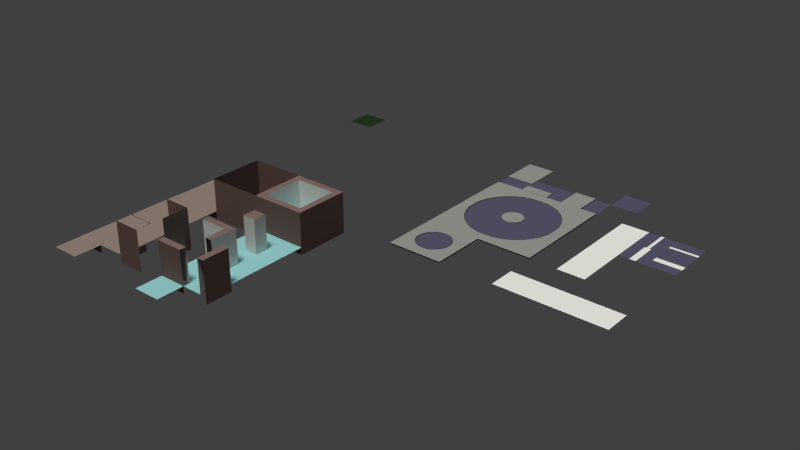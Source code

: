 # Source: Terrain.blend  (saved by Blender 2.76.2; exported with 4.5.12 LTS)
import bpy
from mathutils import Matrix  # noqa: F401  (used for matrix-valued properties, if any)

bpy.ops.wm.read_factory_settings(use_empty=True)
scene = bpy.context.scene
scene.name = 'Scene'

# ---- collections
col_collection_1 = bpy.data.collections.new('Collection 1'); scene.collection.children.link(col_collection_1)
col_collection_11 = bpy.data.collections.new('Collection 11'); scene.collection.children.link(col_collection_11)

# ---- materials (node trees are filled in below, after node groups)
mat_floor = bpy.data.materials.new('Floor')
mat_floor.alpha_threshold = 0.0
mat_floor.use_transparent_shadow = False
mat_floor.diffuse_color = (0.2735, 0.5592, 0.5926, 1.0)
mat_floor.roughness = 0.5
mat_asphalt = bpy.data.materials.new('Asphalt')
mat_asphalt.alpha_threshold = 0.0
mat_asphalt.use_transparent_shadow = False
mat_asphalt.diffuse_color = (0.08462, 0.0793, 0.1376, 1.0)
mat_asphalt.roughness = 0.5
mat_asphalt.specular_intensity = 0.1
mat_stripe = bpy.data.materials.new('Stripe')
mat_stripe.alpha_threshold = 0.0
mat_stripe.use_transparent_shadow = False
mat_stripe.roughness = 0.5
mat_sidewalk = bpy.data.materials.new('Sidewalk')
mat_sidewalk.alpha_threshold = 0.0
mat_sidewalk.use_transparent_shadow = False
mat_sidewalk.diffuse_color = (0.281, 0.281, 0.281, 1.0)
mat_sidewalk.specular_color = (1.0, 1.0, 0.8385)
mat_sidewalk.roughness = 0.5
mat_sidewalk.specular_intensity = 0.1
mat_roof = bpy.data.materials.new('Roof')
mat_roof.alpha_threshold = 0.0
mat_roof.use_transparent_shadow = False
mat_roof.diffuse_color = (0.2598, 0.2008, 0.1827, 1.0)
mat_roof.roughness = 0.5
mat_roof.specular_intensity = 0.1607
mat_wall = bpy.data.materials.new('Wall')
mat_wall.alpha_threshold = 0.0
mat_wall.use_transparent_shadow = False
mat_wall.diffuse_color = (0.2033, 0.1322, 0.124, 1.0)
mat_wall.roughness = 0.5
mat_wallpaper = bpy.data.materials.new('Wallpaper')
mat_wallpaper.alpha_threshold = 0.0
mat_wallpaper.use_transparent_shadow = False
mat_wallpaper.roughness = 0.5
mat_grass = bpy.data.materials.new('Grass')
mat_grass.alpha_threshold = 0.0
mat_grass.use_transparent_shadow = False
mat_grass.diffuse_color = (0.01631, 0.03482, 0.01296, 1.0)
mat_grass.specular_color = (0.09205, 0.1078, 0.03034)
mat_grass.roughness = 0.5
mat_grass.line_color = (0.0, 0.0, 0.0, 1.0)
mat_grunstatt = bpy.data.materials.new('Grunstatt')
mat_grunstatt.alpha_threshold = 0.0
mat_grunstatt.use_transparent_shadow = False
mat_grunstatt.roughness = 0.5
mat_grunstatt.specular_intensity = 0.0

# ---- material node trees

# ---- world
world_world = bpy.data.worlds.new('World'); scene.world = world_world
world_world.color = (0.05088, 0.05088, 0.05088)
world_world.use_sun_shadow = False
world_world.sun_shadow_jitter_overblur = 0.0
world_world.cycles.sampling_method = 'MANUAL'
world_world.cycles.sample_map_resolution = 256

# ---- lights
light_hemi = bpy.data.lights.new('Hemi', 'SUN')
light_hemi.color = (0.6491, 0.7992, 1.0)
light_hemi.transmission_factor = 0.0
light_hemi.angle = 0.1993
light_hemi.energy = 0.5
light_hemi.shadow_buffer_clip_start = 0.5
light_hemi.shadow_soft_size = 0.1
light_hemi.shadow_cascade_max_distance = 1000.0
light_hemi.cycles.use_multiple_importance_sampling = False
light_sun = bpy.data.lights.new('Sun', 'SUN')
light_sun.color = (1.0, 0.9643, 0.8288)
light_sun.transmission_factor = 0.0
light_sun.angle = 0.1993
light_sun.energy = 2.3
light_sun.shadow_buffer_clip_start = 0.5
light_sun.shadow_soft_size = 0.1
light_sun.shadow_cascade_max_distance = 1000.0
light_sun.cycles.use_multiple_importance_sampling = False

# ---- meshes
me_grass_001 = bpy.data.meshes.new('Grass.001')
me_grass_001.from_pydata([(0.5, -0.5, 0.0), (-0.5, -0.5, 0.0), (0.5, 0.5, 0.0), (-0.5, 0.5, 0.0)], [], [(3, 1, 0, 2)])
_uv = me_grass_001.uv_layers.new(name='UVMap')
_uv.uv.foreach_set('vector', [0.0001, 0.9999, 9.998e-05, 9.998e-05, 0.9999, 9.998e-05, 0.9999, 0.9999])
me_grass_001.materials.append(mat_floor)
me_grass_001.use_remesh_preserve_volume = False
me_grass_001.use_remesh_preserve_attributes = False
me_grass_001.use_mirror_vertex_groups = False
me_grass_001.update()
me_plane_031 = bpy.data.meshes.new('Plane.031')
me_plane_031.from_pydata([(-0.5, -0.5, 0.0), (0.5, -0.5, 0.0), (-0.5, 0.5, 0.0), (0.5, 0.5, 0.0), (-0.5, -0.0575, 0.01), (0.5, -0.0575, 0.01), (-0.5, 0.0575, 0.01), (0.5, 0.0575, 0.01)], [], [(0, 1, 3, 2), (4, 5, 7, 6)])
me_plane_031.polygons.foreach_set('material_index', [0, 1])
_uv = me_plane_031.uv_layers.new(name='UVMap')
_uv.uv.foreach_set('vector', [0.0, 0.0, 0.0, 0.0, 0.0, 0.0, 0.0, 0.0, 0.09462, 0.622, 0.09462, 0.007155, 0.9054, 0.007155, 0.9054, 0.622])
me_plane_031.materials.append(mat_asphalt)
me_plane_031.materials.append(mat_stripe)
me_plane_031.use_remesh_preserve_volume = False
me_plane_031.use_remesh_preserve_attributes = False
me_plane_031.use_mirror_vertex_groups = False
me_plane_031.update()
me_plane_030 = bpy.data.meshes.new('Plane.030')
me_plane_030.from_pydata([(-0.5, 0.5, 0.0), (-0.5, -0.5, 0.0), (0.5, 0.5, 0.0), (0.5, -0.5, 0.0), (-0.0575, 0.5, 0.01), (-0.0575, -0.5, 0.01), (0.0575, 0.5, 0.01), (0.0575, -0.5, 0.01)], [], [(0, 1, 3, 2), (4, 5, 7, 6)])
me_plane_030.polygons.foreach_set('material_index', [0, 1])
_uv = me_plane_030.uv_layers.new(name='UVMap')
_uv.uv.foreach_set('vector', [0.0, 0.0, 0.0, 0.0, 0.0, 0.0, 0.0, 0.0, 0.09462, 0.622, 0.09462, 0.007155, 0.9054, 0.007155, 0.9054, 0.622])
me_plane_030.materials.append(mat_asphalt)
me_plane_030.materials.append(mat_stripe)
me_plane_030.use_remesh_preserve_volume = False
me_plane_030.use_remesh_preserve_attributes = False
me_plane_030.use_mirror_vertex_groups = False
me_plane_030.update()
me_plane_028 = bpy.data.meshes.new('Plane.028')
me_plane_028.from_pydata([(-0.5, -0.5, 0.0), (0.5, -0.5, 0.0), (-0.5, 0.5, 0.0), (0.5, 0.5, 0.0), (-0.5, -0.115, 0.01), (0.5, -0.115, 0.01), (-0.5, 0.115, 0.01), (0.5, 0.115, 0.01)], [], [(0, 1, 3, 2), (4, 5, 7, 6)])
me_plane_028.polygons.foreach_set('material_index', [0, 1])
_uv = me_plane_028.uv_layers.new(name='UVMap')
_uv.uv.foreach_set('vector', [0.0, 0.0, 0.0, 0.0, 0.0, 0.0, 0.0, 0.0, 0.0002, 0.622, 0.0002, 0.007155, 2.0, 0.007155, 2.0, 0.622])
me_plane_028.materials.append(mat_asphalt)
me_plane_028.materials.append(mat_stripe)
me_plane_028.use_remesh_preserve_volume = False
me_plane_028.use_remesh_preserve_attributes = False
me_plane_028.use_mirror_vertex_groups = False
me_plane_028.update()
me_plane_027 = bpy.data.meshes.new('Plane.027')
me_plane_027.from_pydata([(-0.5, 0.5, 0.0), (-0.5, -0.5, 0.0), (0.5, 0.5, 0.0), (0.5, -0.5, 0.0), (-0.115, 0.5, 0.01), (-0.115, -0.5, 0.01), (0.115, 0.5, 0.01), (0.115, -0.5, 0.01)], [], [(0, 1, 3, 2), (4, 5, 7, 6)])
me_plane_027.polygons.foreach_set('material_index', [0, 1])
_uv = me_plane_027.uv_layers.new(name='UVMap')
_uv.uv.foreach_set('vector', [0.0, 0.0, 0.0, 0.0, 0.0, 0.0, 0.0, 0.0, 0.0002, 0.622, 0.0002, 0.007155, 2.0, 0.007155, 2.0, 0.622])
me_plane_027.materials.append(mat_asphalt)
me_plane_027.materials.append(mat_stripe)
me_plane_027.use_remesh_preserve_volume = False
me_plane_027.use_remesh_preserve_attributes = False
me_plane_027.use_mirror_vertex_groups = False
me_plane_027.update()
me_plane_022 = bpy.data.meshes.new('Plane.022')
me_plane_022.from_pydata([(-0.5, 0.5, 0.0), (-0.5, -0.5, 0.0), (0.5, 0.5, 0.0), (0.5, -0.5, 0.0), (-0.5, 0.5, 0.01), (-0.5, -0.5, 0.01), (0.5, 0.5, 0.01), (0.5, -0.5, 0.01)], [], [(0, 1, 3, 2), (4, 5, 7, 6)])
me_plane_022.polygons.foreach_set('material_index', [0, 1])
_uv = me_plane_022.uv_layers.new(name='UVMap')
_uv.uv.foreach_set('vector', [0.0, 0.0, 0.0, 0.0, 0.0, 0.0, 0.0, 0.0, 0.0002, 0.5999, 0.0002, 0.1001, 2.0, 0.1001, 2.0, 0.5999])
me_plane_022.materials.append(mat_asphalt)
me_plane_022.materials.append(mat_stripe)
me_plane_022.use_remesh_preserve_volume = False
me_plane_022.use_remesh_preserve_attributes = False
me_plane_022.use_mirror_vertex_groups = False
me_plane_022.update()
me_plane_021 = bpy.data.meshes.new('Plane.021')
me_plane_021.from_pydata([(-0.5, 0.5, 0.0), (-0.5, -0.5, 0.0), (0.5, 0.5, 0.0), (0.5, -0.5, 0.0), (-0.5, 0.5, 0.01), (-0.5, -0.5, 0.01), (0.5, 0.5, 0.01), (0.5, -0.5, 0.01)], [], [(0, 1, 3, 2), (4, 5, 7, 6)])
me_plane_021.polygons.foreach_set('material_index', [0, 1])
_uv = me_plane_021.uv_layers.new(name='UVMap')
_uv.uv.foreach_set('vector', [0.0, 0.0, 0.0, 0.0, 0.0, 0.0, 0.0, 0.0, 0.0002, 0.5645, 0.0002, 0.06464, 2.0, 0.06464, 2.0, 0.5645])
me_plane_021.materials.append(mat_asphalt)
me_plane_021.materials.append(mat_stripe)
me_plane_021.use_remesh_preserve_volume = False
me_plane_021.use_remesh_preserve_attributes = False
me_plane_021.use_mirror_vertex_groups = False
me_plane_021.update()
me_plane_020 = bpy.data.meshes.new('Plane.020')
me_plane_020.from_pydata([(-0.5, 0.5, 0.0), (-0.5, -0.5, 0.0), (0.5, 0.5, 0.0), (0.5, -0.5, 0.0), (-0.5, 0.5, 0.01), (-0.5, -0.5, 0.01), (0.5, 0.5, 0.01), (0.5, -0.5, 0.01)], [], [(0, 1, 3, 2), (4, 5, 7, 6)])
me_plane_020.polygons.foreach_set('material_index', [0, 1])
_uv = me_plane_020.uv_layers.new(name='UVMap')
_uv.uv.foreach_set('vector', [0.0, 0.0, 0.0, 0.0, 0.0, 0.0, 0.0, 0.0, 0.0002, 0.519, 0.0002, 0.01915, 2.0, 0.01915, 2.0, 0.519])
me_plane_020.materials.append(mat_asphalt)
me_plane_020.materials.append(mat_stripe)
me_plane_020.use_remesh_preserve_volume = False
me_plane_020.use_remesh_preserve_attributes = False
me_plane_020.use_mirror_vertex_groups = False
me_plane_020.update()
me_plane_019 = bpy.data.meshes.new('Plane.019')
me_plane_019.from_pydata([(-0.5, 0.5, 0.0), (-0.5, -0.5, 0.0), (0.5, 0.5, 0.0), (0.5, -0.5, 0.0), (-0.5, 0.5, 0.01), (-0.5, -0.5, 0.01), (0.5, 0.5, 0.01), (0.5, -0.5, 0.01)], [], [(0, 1, 3, 2), (4, 5, 7, 6)])
me_plane_019.polygons.foreach_set('material_index', [0, 1])
_uv = me_plane_019.uv_layers.new(name='UVMap')
_uv.uv.foreach_set('vector', [0.0, 0.0, 0.0, 0.0, 0.0, 0.0, 0.0, 0.0, 0.0002, 0.6178, 0.0002, 0.01793, 2.0, 0.01793, 2.0, 0.6178])
me_plane_019.materials.append(mat_asphalt)
me_plane_019.materials.append(mat_stripe)
me_plane_019.use_remesh_preserve_volume = False
me_plane_019.use_remesh_preserve_attributes = False
me_plane_019.use_mirror_vertex_groups = False
me_plane_019.update()
me_plane_018 = bpy.data.meshes.new('Plane.018')
me_plane_018.from_pydata([(-0.5, 0.5, 0.05), (0.5, 0.5, 0.05), (-0.5, 0.115, 0.05), (0.5, 0.115, 0.05), (-0.5, -0.5, 0.0), (0.5, -0.5, 0.0), (-0.5, 0.115, 0.0), (0.5, 0.115, 0.0)], [], [(2, 3, 1, 0), (6, 7, 3, 2), (4, 5, 7, 6)])
me_plane_018.polygons.foreach_set('material_index', [0, 0, 1])
_k = set([(2, 3), (6, 7)])
me_plane_018.attributes.new('sharp_edge', 'BOOLEAN', 'EDGE').data.foreach_set('value', [ (min(e.vertices), max(e.vertices)) in _k for e in me_plane_018.edges])
me_plane_018.materials.append(mat_sidewalk)
me_plane_018.materials.append(mat_asphalt)
me_plane_018.use_remesh_preserve_volume = False
me_plane_018.use_remesh_preserve_attributes = False
me_plane_018.use_mirror_vertex_groups = False
me_plane_018.update()
me_plane_017 = bpy.data.meshes.new('Plane.017')
me_plane_017.from_pydata([(0.5, -0.5, 0.05), (-0.5, -0.5, 0.05), (0.5, -0.115, 0.05), (-0.5, -0.115, 0.05), (0.5, 0.5, 0.0), (-0.5, 0.5, 0.0), (0.5, -0.115, 0.0), (-0.5, -0.115, 0.0)], [], [(2, 3, 1, 0), (6, 7, 3, 2), (4, 5, 7, 6)])
me_plane_017.polygons.foreach_set('material_index', [0, 0, 1])
_k = set([(2, 3), (6, 7)])
me_plane_017.attributes.new('sharp_edge', 'BOOLEAN', 'EDGE').data.foreach_set('value', [ (min(e.vertices), max(e.vertices)) in _k for e in me_plane_017.edges])
me_plane_017.materials.append(mat_sidewalk)
me_plane_017.materials.append(mat_asphalt)
me_plane_017.use_remesh_preserve_volume = False
me_plane_017.use_remesh_preserve_attributes = False
me_plane_017.use_mirror_vertex_groups = False
me_plane_017.update()
me_plane_016 = bpy.data.meshes.new('Plane.016')
me_plane_016.from_pydata([(0.5, 0.5, 0.05), (0.5, -0.5, 0.05), (0.115, 0.5, 0.05), (0.115, -0.5, 0.05), (-0.5, 0.5, 0.0), (-0.5, -0.5, 0.0), (0.115, 0.5, 0.0), (0.115, -0.5, 0.0)], [], [(2, 3, 1, 0), (6, 7, 3, 2), (4, 5, 7, 6)])
me_plane_016.polygons.foreach_set('material_index', [0, 0, 1])
_k = set([(2, 3), (6, 7)])
me_plane_016.attributes.new('sharp_edge', 'BOOLEAN', 'EDGE').data.foreach_set('value', [ (min(e.vertices), max(e.vertices)) in _k for e in me_plane_016.edges])
me_plane_016.materials.append(mat_sidewalk)
me_plane_016.materials.append(mat_asphalt)
me_plane_016.use_remesh_preserve_volume = False
me_plane_016.use_remesh_preserve_attributes = False
me_plane_016.use_mirror_vertex_groups = False
me_plane_016.update()
me_plane_015 = bpy.data.meshes.new('Plane.015')
me_plane_015.from_pydata([(-0.5, -0.5, 0.05), (-0.5, 0.5, 0.05), (-0.115, -0.5, 0.05), (-0.115, 0.5, 0.05), (0.5, -0.5, 0.0), (0.5, 0.5, 0.0), (-0.115, -0.5, 0.0), (-0.115, 0.5, 0.0)], [], [(2, 3, 1, 0), (6, 7, 3, 2), (4, 5, 7, 6)])
me_plane_015.polygons.foreach_set('material_index', [0, 0, 1])
_k = set([(2, 3), (6, 7)])
me_plane_015.attributes.new('sharp_edge', 'BOOLEAN', 'EDGE').data.foreach_set('value', [ (min(e.vertices), max(e.vertices)) in _k for e in me_plane_015.edges])
me_plane_015.materials.append(mat_sidewalk)
me_plane_015.materials.append(mat_asphalt)
me_plane_015.use_remesh_preserve_volume = False
me_plane_015.use_remesh_preserve_attributes = False
me_plane_015.use_mirror_vertex_groups = False
me_plane_015.update()
me_circle_023 = bpy.data.meshes.new('Circle.023')
me_circle_023.from_pydata([(1.5, 0.115, 0.0), (1.18, 0.1085, 0.0), (0.8724, 0.01516, 0.0), (0.5889, -0.1364, 0.0), (0.3403, -0.3403, 0.0), (0.1364, -0.5889, 0.0), (-0.01516, -0.8724, 0.0), (-0.1085, -1.18, 0.0), (-0.115, -1.5, 0.0), (1.5, 0.115, 0.05), (1.18, 0.1085, 0.05), (0.8724, 0.01516, 0.05), (0.5889, -0.1364, 0.05), (0.3403, -0.3403, 0.05), (0.1364, -0.5889, 0.05), (-0.01516, -0.8724, 0.05), (-0.1085, -1.18, 0.05), (-0.115, -1.5, 0.05), (1.5, 0.5172, 0.05), (-0.5, 0.5, 0.05), (-0.5172, -1.5, 0.05), (-0.5, -1.5, 0.0), (-0.5, 0.5, 0.0), (1.5, 0.5, 0.0), (0.5, -1.5, 0.0), (0.5, 0.5, 0.0), (-0.5, -0.5, 0.0), (1.5, -0.5, 0.0), (0.5, -0.5, 0.0)], [], [(0, 1, 10, 9), (1, 2, 11, 10), (2, 3, 12, 11), (3, 4, 13, 12), (4, 5, 14, 13), (5, 6, 15, 14), (6, 7, 16, 15), (7, 8, 17, 16), (16, 20, 17), (10, 18, 19), (10, 19, 11), (9, 18, 10), (19, 20, 16), (14, 19, 15), (11, 19, 12), (15, 19, 16), (12, 19, 13), (13, 19, 14), (28, 27, 23, 25), (26, 28, 25, 22), (21, 24, 28, 26)])
me_circle_023.polygons.foreach_set('use_smooth', [1, 1, 1, 1, 1, 1, 1, 1, 1, 1, 1, 1, 1, 1, 1, 1, 1, 1, 0, 0, 0])
me_circle_023.polygons.foreach_set('material_index', [0, 0, 0, 0, 0, 0, 0, 0, 0, 0, 0, 0, 0, 0, 0, 0, 0, 0, 1, 1, 1])
_k = set([(0, 1), (1, 2), (2, 3), (3, 4), (4, 5), (5, 6), (6, 7), (7, 8), (9, 10), (10, 11), (11, 12), (12, 13), (13, 14), (14, 15), (15, 16), (16, 17), (18, 19), (19, 20)])
me_circle_023.attributes.new('sharp_edge', 'BOOLEAN', 'EDGE').data.foreach_set('value', [ (min(e.vertices), max(e.vertices)) in _k for e in me_circle_023.edges])
me_circle_023.materials.append(mat_sidewalk)
me_circle_023.materials.append(mat_asphalt)
me_circle_023.use_remesh_preserve_volume = False
me_circle_023.use_remesh_preserve_attributes = False
me_circle_023.use_mirror_vertex_groups = False
me_circle_023.update()
me_circle_022 = bpy.data.meshes.new('Circle.022')
me_circle_022.from_pydata([(0.115, -1.5, 0.0), (0.1085, -1.18, 0.0), (0.01516, -0.8724, 0.0), (-0.1364, -0.5889, 0.0), (-0.3403, -0.3403, 0.0), (-0.5889, -0.1364, 0.0), (-0.8724, 0.01516, 0.0), (-1.18, 0.1085, 0.0), (-1.5, 0.115, 0.0), (0.115, -1.5, 0.05), (0.1085, -1.18, 0.05), (0.01516, -0.8724, 0.05), (-0.1364, -0.5889, 0.05), (-0.3403, -0.3403, 0.05), (-0.5889, -0.1364, 0.05), (-0.8724, 0.01516, 0.05), (-1.18, 0.1085, 0.05), (-1.5, 0.115, 0.05), (0.5, -1.5, 0.05), (0.5, 0.5, 0.05), (-1.5, 0.5, 0.05), (-1.5, 0.5, 0.0), (0.5, 0.5, 0.0), (0.5, -1.5, 0.0), (-1.5, -0.5, 0.0), (0.5, -0.5, 0.0), (-0.5, 0.5, 0.0), (-0.5, -1.5, 0.0), (-0.5, -0.5, 0.0)], [], [(0, 1, 10, 9), (1, 2, 11, 10), (2, 3, 12, 11), (3, 4, 13, 12), (4, 5, 14, 13), (5, 6, 15, 14), (6, 7, 16, 15), (7, 8, 17, 16), (16, 20, 17), (10, 18, 19), (10, 19, 11), (9, 18, 10), (19, 20, 16), (14, 19, 15), (11, 19, 12), (15, 19, 16), (12, 19, 13), (13, 19, 14), (28, 27, 23, 25), (26, 28, 25, 22), (21, 24, 28, 26)])
me_circle_022.polygons.foreach_set('use_smooth', [1, 1, 1, 1, 1, 1, 1, 1, 1, 1, 1, 1, 1, 1, 1, 1, 1, 1, 0, 0, 0])
me_circle_022.polygons.foreach_set('material_index', [0, 0, 0, 0, 0, 0, 0, 0, 0, 0, 0, 0, 0, 0, 0, 0, 0, 0, 1, 1, 1])
_k = set([(0, 1), (1, 2), (2, 3), (3, 4), (4, 5), (5, 6), (6, 7), (7, 8), (9, 10), (10, 11), (11, 12), (12, 13), (13, 14), (14, 15), (15, 16), (16, 17), (18, 19), (19, 20)])
me_circle_022.attributes.new('sharp_edge', 'BOOLEAN', 'EDGE').data.foreach_set('value', [ (min(e.vertices), max(e.vertices)) in _k for e in me_circle_022.edges])
me_circle_022.materials.append(mat_sidewalk)
me_circle_022.materials.append(mat_asphalt)
me_circle_022.use_remesh_preserve_volume = False
me_circle_022.use_remesh_preserve_attributes = False
me_circle_022.use_mirror_vertex_groups = False
me_circle_022.update()
me_circle_021 = bpy.data.meshes.new('Circle.021')
me_circle_021.from_pydata([(-0.115, 1.5, 0.0), (-0.1085, 1.18, 0.0), (-0.01516, 0.8724, 0.0), (0.1364, 0.5889, 0.0), (0.3403, 0.3403, 0.0), (0.5889, 0.1364, 0.0), (0.8724, -0.01516, 0.0), (1.18, -0.1085, 0.0), (1.5, -0.115, 0.0), (-0.115, 1.5, 0.05), (-0.1085, 1.18, 0.05), (-0.01516, 0.8724, 0.05), (0.1364, 0.5889, 0.05), (0.3403, 0.3403, 0.05), (0.5889, 0.1364, 0.05), (0.8724, -0.01516, 0.05), (1.18, -0.1085, 0.05), (1.5, -0.115, 0.05), (-0.5, 1.5, 0.05), (-0.5, -0.5, 0.05), (1.5, -0.5, 0.05), (1.5, -0.5, 0.0), (-0.5, -0.5, 0.0), (-0.5, 1.5, 0.0), (1.5, 0.5, 0.0), (-0.5, 0.5, 0.0), (0.5, -0.5, 0.0), (0.5, 1.5, 0.0), (0.5, 0.5, 0.0)], [], [(0, 1, 10, 9), (1, 2, 11, 10), (2, 3, 12, 11), (3, 4, 13, 12), (4, 5, 14, 13), (5, 6, 15, 14), (6, 7, 16, 15), (7, 8, 17, 16), (16, 20, 17), (10, 18, 19), (10, 19, 11), (9, 18, 10), (19, 20, 16), (14, 19, 15), (11, 19, 12), (15, 19, 16), (12, 19, 13), (13, 19, 14), (28, 27, 23, 25), (26, 28, 25, 22), (21, 24, 28, 26)])
me_circle_021.polygons.foreach_set('use_smooth', [1, 1, 1, 1, 1, 1, 1, 1, 1, 1, 1, 1, 1, 1, 1, 1, 1, 1, 0, 0, 0])
me_circle_021.polygons.foreach_set('material_index', [0, 0, 0, 0, 0, 0, 0, 0, 0, 0, 0, 0, 0, 0, 0, 0, 0, 0, 1, 1, 1])
_k = set([(0, 1), (1, 2), (2, 3), (3, 4), (4, 5), (5, 6), (6, 7), (7, 8), (9, 10), (10, 11), (11, 12), (12, 13), (13, 14), (14, 15), (15, 16), (16, 17), (18, 19), (19, 20)])
me_circle_021.attributes.new('sharp_edge', 'BOOLEAN', 'EDGE').data.foreach_set('value', [ (min(e.vertices), max(e.vertices)) in _k for e in me_circle_021.edges])
me_circle_021.materials.append(mat_sidewalk)
me_circle_021.materials.append(mat_asphalt)
me_circle_021.use_remesh_preserve_volume = False
me_circle_021.use_remesh_preserve_attributes = False
me_circle_021.use_mirror_vertex_groups = False
me_circle_021.update()
me_circle_020 = bpy.data.meshes.new('Circle.020')
me_circle_020.from_pydata([(-1.5, -0.115, 0.0), (-1.18, -0.1085, 0.0), (-0.8724, -0.01516, 0.0), (-0.5889, 0.1364, 0.0), (-0.3403, 0.3403, 0.0), (-0.1364, 0.5889, 0.0), (0.01516, 0.8724, 0.0), (0.1085, 1.18, 0.0), (0.115, 1.5, 0.0), (-1.5, -0.115, 0.05), (-1.18, -0.1085, 0.05), (-0.8724, -0.01516, 0.05), (-0.5889, 0.1364, 0.05), (-0.3403, 0.3403, 0.05), (-0.1364, 0.5889, 0.05), (0.01516, 0.8724, 0.05), (0.1085, 1.18, 0.05), (0.115, 1.5, 0.05), (-1.5, -0.5, 0.05), (0.5, -0.5, 0.05), (0.5, 1.5, 0.05), (0.5, 1.5, 0.0), (0.5, -0.5, 0.0), (-1.5, -0.5, 0.0), (-0.5, 1.5, 0.0), (-0.5, -0.5, 0.0), (0.5, 0.5, 0.0), (-1.5, 0.5, 0.0), (-0.5, 0.5, 0.0)], [], [(0, 1, 10, 9), (1, 2, 11, 10), (2, 3, 12, 11), (3, 4, 13, 12), (4, 5, 14, 13), (5, 6, 15, 14), (6, 7, 16, 15), (7, 8, 17, 16), (16, 20, 17), (10, 18, 19), (10, 19, 11), (9, 18, 10), (19, 20, 16), (14, 19, 15), (11, 19, 12), (15, 19, 16), (12, 19, 13), (13, 19, 14), (28, 27, 23, 25), (26, 28, 25, 22), (21, 24, 28, 26)])
me_circle_020.polygons.foreach_set('use_smooth', [1, 1, 1, 1, 1, 1, 1, 1, 1, 1, 1, 1, 1, 1, 1, 1, 1, 1, 0, 0, 0])
me_circle_020.polygons.foreach_set('material_index', [0, 0, 0, 0, 0, 0, 0, 0, 0, 0, 0, 0, 0, 0, 0, 0, 0, 0, 1, 1, 1])
_k = set([(0, 1), (1, 2), (2, 3), (3, 4), (4, 5), (5, 6), (6, 7), (7, 8), (9, 10), (10, 11), (11, 12), (12, 13), (13, 14), (14, 15), (15, 16), (16, 17), (18, 19), (19, 20)])
me_circle_020.attributes.new('sharp_edge', 'BOOLEAN', 'EDGE').data.foreach_set('value', [ (min(e.vertices), max(e.vertices)) in _k for e in me_circle_020.edges])
me_circle_020.materials.append(mat_sidewalk)
me_circle_020.materials.append(mat_asphalt)
me_circle_020.use_remesh_preserve_volume = False
me_circle_020.use_remesh_preserve_attributes = False
me_circle_020.use_mirror_vertex_groups = False
me_circle_020.update()
me_circle_019 = bpy.data.meshes.new('Circle.019')
me_circle_019.from_pydata([(0.5, 0.115, 0.0), (0.3411, 0.1074, 0.0), (0.1642, 0.02357, 0.0), (-0.01056, -0.1448, 0.0), (-0.1089, -0.3546, 0.0), (-0.115, -0.5, 0.0), (0.5, 0.115, 0.05), (0.3411, 0.1074, 0.05), (0.1642, 0.02357, 0.05), (-0.01056, -0.1448, 0.05), (-0.1089, -0.3546, 0.05), (-0.115, -0.5, 0.05), (0.5, 0.5, 0.05), (-0.5, 0.5, 0.05), (-0.5, -0.5, 0.05), (-0.5, -0.5, 0.0), (-0.5, 0.5, 0.0), (0.5, 0.5, 0.0), (0.5, -0.5, 0.0)], [], [(0, 6, 7, 1), (4, 10, 11, 5), (10, 14, 11), (7, 12, 13), (6, 12, 7), (13, 14, 10), (1, 7, 8, 2), (2, 8, 9, 3), (3, 9, 10, 4), (7, 13, 8), (9, 13, 10), (8, 13, 9), (15, 18, 17, 16)])
me_circle_019.polygons.foreach_set('use_smooth', [1, 1, 1, 1, 1, 1, 1, 1, 1, 1, 1, 1, 0])
me_circle_019.polygons.foreach_set('material_index', [0, 0, 0, 0, 0, 0, 0, 0, 0, 0, 0, 0, 1])
_k = set([(0, 1), (1, 2), (2, 3), (3, 4), (4, 5), (6, 7), (7, 8), (8, 9), (9, 10), (10, 11), (12, 13), (13, 14)])
me_circle_019.attributes.new('sharp_edge', 'BOOLEAN', 'EDGE').data.foreach_set('value', [ (min(e.vertices), max(e.vertices)) in _k for e in me_circle_019.edges])
me_circle_019.materials.append(mat_sidewalk)
me_circle_019.materials.append(mat_asphalt)
me_circle_019.use_remesh_preserve_volume = False
me_circle_019.use_remesh_preserve_attributes = False
me_circle_019.use_mirror_vertex_groups = False
me_circle_019.update()
me_circle_015 = bpy.data.meshes.new('Circle.015')
me_circle_015.from_pydata([(0.115, -0.5, 0.0), (0.1074, -0.3411, 0.0), (0.02357, -0.1642, 0.0), (-0.1448, 0.01056, 0.0), (-0.3546, 0.1089, 0.0), (-0.5, 0.115, 0.0), (0.115, -0.5, 0.05), (0.1074, -0.3411, 0.05), (0.02357, -0.1642, 0.05), (-0.1448, 0.01056, 0.05), (-0.3546, 0.1089, 0.05), (-0.5, 0.115, 0.05), (0.5, -0.5, 0.05), (0.5, 0.5, 0.05), (-0.5, 0.5, 0.05), (-0.5, 0.5, 0.0), (0.5, 0.5, 0.0), (0.5, -0.5, 0.0), (-0.5, -0.5, 0.0)], [], [(0, 6, 7, 1), (4, 10, 11, 5), (10, 14, 11), (7, 12, 13), (6, 12, 7), (13, 14, 10), (1, 7, 8, 2), (2, 8, 9, 3), (3, 9, 10, 4), (7, 13, 8), (9, 13, 10), (8, 13, 9), (15, 18, 17, 16)])
me_circle_015.polygons.foreach_set('use_smooth', [1, 1, 1, 1, 1, 1, 1, 1, 1, 1, 1, 1, 0])
me_circle_015.polygons.foreach_set('material_index', [0, 0, 0, 0, 0, 0, 0, 0, 0, 0, 0, 0, 1])
_k = set([(0, 1), (1, 2), (2, 3), (3, 4), (4, 5), (6, 7), (7, 8), (8, 9), (9, 10), (10, 11), (12, 13), (13, 14)])
me_circle_015.attributes.new('sharp_edge', 'BOOLEAN', 'EDGE').data.foreach_set('value', [ (min(e.vertices), max(e.vertices)) in _k for e in me_circle_015.edges])
me_circle_015.materials.append(mat_sidewalk)
me_circle_015.materials.append(mat_asphalt)
me_circle_015.use_remesh_preserve_volume = False
me_circle_015.use_remesh_preserve_attributes = False
me_circle_015.use_mirror_vertex_groups = False
me_circle_015.update()
me_circle_014 = bpy.data.meshes.new('Circle.014')
me_circle_014.from_pydata([(-0.115, 0.5, 0.0), (-0.1074, 0.3411, 0.0), (-0.02357, 0.1642, 0.0), (0.1448, -0.01056, 0.0), (0.3546, -0.1089, 0.0), (0.5, -0.115, 0.0), (-0.115, 0.5, 0.05), (-0.1074, 0.3411, 0.05), (-0.02357, 0.1642, 0.05), (0.1448, -0.01056, 0.05), (0.3546, -0.1089, 0.05), (0.5, -0.115, 0.05), (-0.5, 0.5, 0.05), (-0.5, -0.5, 0.05), (0.5, -0.5, 0.05), (0.5, -0.5, 0.0), (-0.5, -0.5, 0.0), (-0.5, 0.5, 0.0), (0.5, 0.5, 0.0)], [], [(0, 6, 7, 1), (4, 10, 11, 5), (10, 14, 11), (7, 12, 13), (6, 12, 7), (13, 14, 10), (1, 7, 8, 2), (2, 8, 9, 3), (3, 9, 10, 4), (7, 13, 8), (9, 13, 10), (8, 13, 9), (15, 18, 17, 16)])
me_circle_014.polygons.foreach_set('use_smooth', [1, 1, 1, 1, 1, 1, 1, 1, 1, 1, 1, 1, 0])
me_circle_014.polygons.foreach_set('material_index', [0, 0, 0, 0, 0, 0, 0, 0, 0, 0, 0, 0, 1])
_k = set([(0, 1), (1, 2), (2, 3), (3, 4), (4, 5), (6, 7), (7, 8), (8, 9), (9, 10), (10, 11), (12, 13), (13, 14)])
me_circle_014.attributes.new('sharp_edge', 'BOOLEAN', 'EDGE').data.foreach_set('value', [ (min(e.vertices), max(e.vertices)) in _k for e in me_circle_014.edges])
me_circle_014.materials.append(mat_sidewalk)
me_circle_014.materials.append(mat_asphalt)
me_circle_014.use_remesh_preserve_volume = False
me_circle_014.use_remesh_preserve_attributes = False
me_circle_014.use_mirror_vertex_groups = False
me_circle_014.update()
me_circle_012 = bpy.data.meshes.new('Circle.012')
me_circle_012.from_pydata([(-0.5, -0.115, 0.0), (-0.3411, -0.1074, 0.0), (-0.1642, -0.02357, 0.0), (0.01056, 0.1448, 0.0), (0.1089, 0.3546, 0.0), (0.115, 0.5, 0.0), (-0.5, -0.115, 0.05), (-0.3411, -0.1074, 0.05), (-0.1642, -0.02357, 0.05), (0.01056, 0.1448, 0.05), (0.1089, 0.3546, 0.05), (0.115, 0.5, 0.05), (-0.5, -0.5, 0.05), (0.5, -0.5, 0.05), (0.5, 0.5, 0.05), (0.5, 0.5, 0.0), (0.5, -0.5, 0.0), (-0.5, -0.5, 0.0), (-0.5, 0.5, 0.0)], [], [(0, 6, 7, 1), (4, 10, 11, 5), (10, 14, 11), (7, 12, 13), (6, 12, 7), (13, 14, 10), (1, 7, 8, 2), (2, 8, 9, 3), (3, 9, 10, 4), (7, 13, 8), (9, 13, 10), (8, 13, 9), (15, 18, 17, 16)])
me_circle_012.polygons.foreach_set('use_smooth', [1, 1, 1, 1, 1, 1, 1, 1, 1, 1, 1, 1, 0])
me_circle_012.polygons.foreach_set('material_index', [0, 0, 0, 0, 0, 0, 0, 0, 0, 0, 0, 0, 1])
_k = set([(0, 1), (1, 2), (2, 3), (3, 4), (4, 5), (6, 7), (7, 8), (8, 9), (9, 10), (10, 11), (12, 13), (13, 14)])
me_circle_012.attributes.new('sharp_edge', 'BOOLEAN', 'EDGE').data.foreach_set('value', [ (min(e.vertices), max(e.vertices)) in _k for e in me_circle_012.edges])
me_circle_012.materials.append(mat_sidewalk)
me_circle_012.materials.append(mat_asphalt)
me_circle_012.use_remesh_preserve_volume = False
me_circle_012.use_remesh_preserve_attributes = False
me_circle_012.use_mirror_vertex_groups = False
me_circle_012.update()
me_circle_008 = bpy.data.meshes.new('Circle.008')
me_circle_008.from_pydata([(-0.5, 0.115, 0.0), (-0.2745, 0.189, 0.05), (-0.4048, 0.1257, 0.0), (-0.4048, 0.1257, 0.05), (-0.2745, 0.189, 0.0), (-0.5, 0.115, 0.05), (-0.1726, 0.299, 0.0), (-0.1237, 0.4074, 0.0), (-0.115, 0.5, 0.0), (-0.1726, 0.299, 0.05), (-0.1237, 0.4074, 0.05), (-0.115, 0.5, 0.05), (0.5, -0.5, 0.0), (0.5, 0.5, 0.0), (-0.5, -0.5, 0.0), (-0.5, 0.5, 0.0), (-0.5, 0.5, 0.05), (-0.5, 0.5, 0.05), (-0.5, 0.5, 0.05), (-0.5, 0.5, 0.05), (-0.5, 0.5, 0.05), (-0.5, 0.5, 0.05)], [], [(4, 1, 3, 2), (8, 11, 10, 7), (6, 9, 1, 4), (2, 3, 5, 0), (7, 10, 9, 6), (11, 21, 20, 10), (1, 16, 17, 3), (10, 20, 19, 9), (3, 17, 18, 5), (9, 19, 16, 1), (12, 13, 15, 14)])
me_circle_008.polygons.foreach_set('use_smooth', [1, 1, 1, 1, 1, 1, 1, 1, 1, 1, 0])
me_circle_008.polygons.foreach_set('material_index', [0, 0, 0, 0, 0, 0, 0, 0, 0, 0, 1])
_k = set([(0, 2), (1, 3), (1, 9), (2, 4), (3, 5), (4, 6), (6, 7), (7, 8), (9, 10), (10, 11), (16, 17), (16, 19), (17, 18), (19, 20), (20, 21)])
me_circle_008.attributes.new('sharp_edge', 'BOOLEAN', 'EDGE').data.foreach_set('value', [ (min(e.vertices), max(e.vertices)) in _k for e in me_circle_008.edges])
me_circle_008.materials.append(mat_sidewalk)
me_circle_008.materials.append(mat_asphalt)
me_circle_008.use_remesh_preserve_volume = False
me_circle_008.use_remesh_preserve_attributes = False
me_circle_008.use_mirror_vertex_groups = False
me_circle_008.auto_texspace = False
me_circle_008.update()
me_circle_006 = bpy.data.meshes.new('Circle.006')
me_circle_006.from_pydata([(-0.115, -0.5, 0.0), (-0.189, -0.2745, 0.05), (-0.1257, -0.4048, 0.0), (-0.1257, -0.4048, 0.05), (-0.189, -0.2745, 0.0), (-0.115, -0.5, 0.05), (-0.299, -0.1726, 0.0), (-0.4074, -0.1237, 0.0), (-0.5, -0.115, 0.0), (-0.299, -0.1726, 0.05), (-0.4074, -0.1237, 0.05), (-0.5, -0.115, 0.05), (0.5, 0.5, 0.0), (-0.5, 0.5, 0.0), (0.5, -0.5, 0.0), (-0.5, -0.5, 0.0), (-0.5, -0.5, 0.05), (-0.5, -0.5, 0.05), (-0.5, -0.5, 0.05), (-0.5, -0.5, 0.05), (-0.5, -0.5, 0.05), (-0.5, -0.5, 0.05)], [], [(4, 1, 3, 2), (8, 11, 10, 7), (6, 9, 1, 4), (2, 3, 5, 0), (7, 10, 9, 6), (11, 21, 20, 10), (1, 16, 17, 3), (10, 20, 19, 9), (3, 17, 18, 5), (9, 19, 16, 1), (12, 13, 15, 14)])
me_circle_006.polygons.foreach_set('use_smooth', [1, 1, 1, 1, 1, 1, 1, 1, 1, 1, 0])
me_circle_006.polygons.foreach_set('material_index', [0, 0, 0, 0, 0, 0, 0, 0, 0, 0, 1])
_k = set([(0, 2), (1, 3), (1, 9), (2, 4), (3, 5), (4, 6), (6, 7), (7, 8), (9, 10), (10, 11), (16, 17), (16, 19), (17, 18), (19, 20), (20, 21)])
me_circle_006.attributes.new('sharp_edge', 'BOOLEAN', 'EDGE').data.foreach_set('value', [ (min(e.vertices), max(e.vertices)) in _k for e in me_circle_006.edges])
me_circle_006.materials.append(mat_sidewalk)
me_circle_006.materials.append(mat_asphalt)
me_circle_006.use_remesh_preserve_volume = False
me_circle_006.use_remesh_preserve_attributes = False
me_circle_006.use_mirror_vertex_groups = False
me_circle_006.auto_texspace = False
me_circle_006.update()
me_circle_005 = bpy.data.meshes.new('Circle.005')
me_circle_005.from_pydata([(0.115, 0.5, 0.0), (0.189, 0.2745, 0.05), (0.1257, 0.4048, 0.0), (0.1257, 0.4048, 0.05), (0.189, 0.2745, 0.0), (0.115, 0.5, 0.05), (0.299, 0.1726, 0.0), (0.4074, 0.1237, 0.0), (0.5, 0.115, 0.0), (0.299, 0.1726, 0.05), (0.4074, 0.1237, 0.05), (0.5, 0.115, 0.05), (-0.5, -0.5, 0.0), (0.5, -0.5, 0.0), (-0.5, 0.5, 0.0), (0.5, 0.5, 0.0), (0.5, 0.5, 0.05), (0.5, 0.5, 0.05), (0.5, 0.5, 0.05), (0.5, 0.5, 0.05), (0.5, 0.5, 0.05), (0.5, 0.5, 0.05)], [], [(4, 1, 3, 2), (8, 11, 10, 7), (6, 9, 1, 4), (2, 3, 5, 0), (7, 10, 9, 6), (11, 21, 20, 10), (1, 16, 17, 3), (10, 20, 19, 9), (3, 17, 18, 5), (9, 19, 16, 1), (12, 13, 15, 14)])
me_circle_005.polygons.foreach_set('use_smooth', [1, 1, 1, 1, 1, 1, 1, 1, 1, 1, 0])
me_circle_005.polygons.foreach_set('material_index', [0, 0, 0, 0, 0, 0, 0, 0, 0, 0, 1])
_k = set([(0, 2), (1, 3), (1, 9), (2, 4), (3, 5), (4, 6), (6, 7), (7, 8), (9, 10), (10, 11), (16, 17), (16, 19), (17, 18), (19, 20), (20, 21)])
me_circle_005.attributes.new('sharp_edge', 'BOOLEAN', 'EDGE').data.foreach_set('value', [ (min(e.vertices), max(e.vertices)) in _k for e in me_circle_005.edges])
me_circle_005.materials.append(mat_sidewalk)
me_circle_005.materials.append(mat_asphalt)
me_circle_005.use_remesh_preserve_volume = False
me_circle_005.use_remesh_preserve_attributes = False
me_circle_005.use_mirror_vertex_groups = False
me_circle_005.auto_texspace = False
me_circle_005.update()
me_circle_004 = bpy.data.meshes.new('Circle.004')
me_circle_004.from_pydata([(0.5, -0.115, 0.0), (0.2745, -0.189, 0.05), (0.4048, -0.1257, 0.0), (0.4048, -0.1257, 0.05), (0.2745, -0.189, 0.0), (0.5, -0.115, 0.05), (0.1726, -0.299, 0.0), (0.1237, -0.4074, 0.0), (0.115, -0.5, 0.0), (0.1726, -0.299, 0.05), (0.1237, -0.4074, 0.05), (0.115, -0.5, 0.05), (-0.5, 0.5, 0.0), (-0.5, -0.5, 0.0), (0.5, 0.5, 0.0), (0.5, -0.5, 0.0), (0.5, -0.5, 0.05), (0.5, -0.5, 0.05), (0.5, -0.5, 0.05), (0.5, -0.5, 0.05), (0.5, -0.5, 0.05), (0.5, -0.5, 0.05)], [], [(4, 1, 3, 2), (8, 11, 10, 7), (6, 9, 1, 4), (2, 3, 5, 0), (7, 10, 9, 6), (11, 21, 20, 10), (1, 16, 17, 3), (10, 20, 19, 9), (3, 17, 18, 5), (9, 19, 16, 1), (12, 13, 15, 14)])
me_circle_004.polygons.foreach_set('use_smooth', [1, 1, 1, 1, 1, 1, 1, 1, 1, 1, 0])
me_circle_004.polygons.foreach_set('material_index', [0, 0, 0, 0, 0, 0, 0, 0, 0, 0, 1])
_k = set([(0, 2), (1, 3), (1, 9), (2, 4), (3, 5), (4, 6), (6, 7), (7, 8), (9, 10), (10, 11), (16, 17), (16, 19), (17, 18), (19, 20), (20, 21)])
me_circle_004.attributes.new('sharp_edge', 'BOOLEAN', 'EDGE').data.foreach_set('value', [ (min(e.vertices), max(e.vertices)) in _k for e in me_circle_004.edges])
me_circle_004.materials.append(mat_sidewalk)
me_circle_004.materials.append(mat_asphalt)
me_circle_004.use_remesh_preserve_volume = False
me_circle_004.use_remesh_preserve_attributes = False
me_circle_004.use_mirror_vertex_groups = False
me_circle_004.auto_texspace = False
me_circle_004.update()
me_plane_026 = bpy.data.meshes.new('Plane.026')
me_plane_026.from_pydata([(-0.5, -0.5, 0.0), (0.5, -0.5, 0.0), (-0.5, 0.5, 0.0), (0.5, 0.5, 0.0), (-0.5, -0.5, 0.01), (0.5, -0.5, 0.01), (-0.5, 0.5, 0.01), (0.5, 0.5, 0.01)], [], [(0, 1, 3, 2), (4, 5, 7, 6)])
me_plane_026.polygons.foreach_set('material_index', [0, 1])
_uv = me_plane_026.uv_layers.new(name='UVMap')
_uv.uv.foreach_set('vector', [0.0, 0.0, 0.0, 0.0, 0.0, 0.0, 0.0, 0.0, 0.0002, 0.6178, 0.0002, 0.01793, 2.0, 0.01793, 2.0, 0.6178])
me_plane_026.materials.append(mat_asphalt)
me_plane_026.materials.append(mat_stripe)
me_plane_026.use_remesh_preserve_volume = False
me_plane_026.use_remesh_preserve_attributes = False
me_plane_026.use_mirror_vertex_groups = False
me_plane_026.update()
me_plane_025 = bpy.data.meshes.new('Plane.025')
me_plane_025.from_pydata([(-0.5, -0.5, 0.0), (0.5, -0.5, 0.0), (-0.5, 0.5, 0.0), (0.5, 0.5, 0.0), (-0.5, -0.5, 0.01), (0.5, -0.5, 0.01), (-0.5, 0.5, 0.01), (0.5, 0.5, 0.01)], [], [(0, 1, 3, 2), (4, 5, 7, 6)])
me_plane_025.polygons.foreach_set('material_index', [0, 1])
_uv = me_plane_025.uv_layers.new(name='UVMap')
_uv.uv.foreach_set('vector', [0.0, 0.0, 0.0, 0.0, 0.0, 0.0, 0.0, 0.0, 0.0002, 0.519, 0.0002, 0.01915, 2.0, 0.01915, 2.0, 0.519])
me_plane_025.materials.append(mat_asphalt)
me_plane_025.materials.append(mat_stripe)
me_plane_025.use_remesh_preserve_volume = False
me_plane_025.use_remesh_preserve_attributes = False
me_plane_025.use_mirror_vertex_groups = False
me_plane_025.update()
me_plane_024 = bpy.data.meshes.new('Plane.024')
me_plane_024.from_pydata([(-0.5, -0.5, 0.0), (0.5, -0.5, 0.0), (-0.5, 0.5, 0.0), (0.5, 0.5, 0.0), (-0.5, -0.5, 0.01), (0.5, -0.5, 0.01), (-0.5, 0.5, 0.01), (0.5, 0.5, 0.01)], [], [(0, 1, 3, 2), (4, 5, 7, 6)])
me_plane_024.polygons.foreach_set('material_index', [0, 1])
_uv = me_plane_024.uv_layers.new(name='UVMap')
_uv.uv.foreach_set('vector', [0.0, 0.0, 0.0, 0.0, 0.0, 0.0, 0.0, 0.0, 0.0002, 0.5645, 0.0002, 0.06464, 2.0, 0.06464, 2.0, 0.5645])
me_plane_024.materials.append(mat_asphalt)
me_plane_024.materials.append(mat_stripe)
me_plane_024.use_remesh_preserve_volume = False
me_plane_024.use_remesh_preserve_attributes = False
me_plane_024.use_mirror_vertex_groups = False
me_plane_024.update()
me_plane_023 = bpy.data.meshes.new('Plane.023')
me_plane_023.from_pydata([(-0.5, -0.5, 0.0), (0.5, -0.5, 0.0), (-0.5, 0.5, 0.0), (0.5, 0.5, 0.0), (-0.5, -0.5, 0.01), (0.5, -0.5, 0.01), (-0.5, 0.5, 0.01), (0.5, 0.5, 0.01)], [], [(0, 1, 3, 2), (4, 5, 7, 6)])
me_plane_023.polygons.foreach_set('material_index', [0, 1])
_uv = me_plane_023.uv_layers.new(name='UVMap')
_uv.uv.foreach_set('vector', [0.0, 0.0, 0.0, 0.0, 0.0, 0.0, 0.0, 0.0, 0.0002, 0.5999, 0.0002, 0.1001, 2.0, 0.1001, 2.0, 0.5999])
me_plane_023.materials.append(mat_asphalt)
me_plane_023.materials.append(mat_stripe)
me_plane_023.use_remesh_preserve_volume = False
me_plane_023.use_remesh_preserve_attributes = False
me_plane_023.use_mirror_vertex_groups = False
me_plane_023.update()
me_plane_014 = bpy.data.meshes.new('Plane.014')
me_plane_014.from_pydata([(-0.5, -0.5, 0.0), (0.5, -0.5, 0.0), (-0.5, 0.5, 0.0), (0.5, 0.5, 0.0)], [], [(0, 1, 3, 2)])
me_plane_014.materials.append(mat_asphalt)
me_plane_014.use_remesh_preserve_volume = False
me_plane_014.use_remesh_preserve_attributes = False
me_plane_014.use_mirror_vertex_groups = False
me_plane_014.update()
me_plane_013 = bpy.data.meshes.new('Plane.013')
me_plane_013.from_pydata([(-0.5, -0.5, 0.05), (0.5, -0.5, 0.05), (-0.5, 0.5, 0.05), (0.5, 0.5, 0.05)], [], [(0, 1, 3, 2)])
me_plane_013.materials.append(mat_sidewalk)
me_plane_013.use_remesh_preserve_volume = False
me_plane_013.use_remesh_preserve_attributes = False
me_plane_013.use_mirror_vertex_groups = False
me_plane_013.update()
me_plane_012 = bpy.data.meshes.new('Plane.012')
me_plane_012.from_pydata([(0.5, 0.5, 0.023), (-0.5, 0.5, 0.023), (0.5, -0.5, 0.023), (-0.5, -0.5, 0.023)], [], [(2, 0, 1, 3)])
me_plane_012.polygons.foreach_set('use_smooth', [True] * 1)
me_plane_012.materials.append(mat_roof)
me_plane_012.use_remesh_preserve_volume = False
me_plane_012.use_remesh_preserve_attributes = False
me_plane_012.use_mirror_vertex_groups = False
me_plane_012.update()
me_plane_011 = bpy.data.meshes.new('Plane.011')
me_plane_011.from_pydata([(-0.5, 0.5, 0.0), (-0.5, -0.5, 0.023), (0.5, 0.5, 0.0), (0.5, -0.5, 0.023), (-0.5, 0.38, 0.023), (0.5, 0.38, 0.023), (-0.5, 0.44, 0.05), (0.5, 0.44, 0.05), (-0.5, 0.5, -0.27), (0.5, 0.5, -0.27)], [], [(4, 1, 3, 5), (6, 4, 5, 7), (2, 0, 6, 7), (0, 2, 9, 8)])
me_plane_011.polygons.foreach_set('use_smooth', [True] * 4)
me_plane_011.polygons.foreach_set('material_index', [0, 0, 0, 1])
_k = set([(0, 2), (2, 7), (4, 5), (5, 7)])
me_plane_011.attributes.new('sharp_edge', 'BOOLEAN', 'EDGE').data.foreach_set('value', [ (min(e.vertices), max(e.vertices)) in _k for e in me_plane_011.edges])
me_plane_011.materials.append(mat_roof)
me_plane_011.materials.append(mat_wall)
me_plane_011.use_remesh_preserve_volume = False
me_plane_011.use_remesh_preserve_attributes = False
me_plane_011.use_mirror_vertex_groups = False
me_plane_011.update()
me_plane_010 = bpy.data.meshes.new('Plane.010')
me_plane_010.from_pydata([(-0.5, -0.5, 0.0), (0.5, -0.5, 0.023), (-0.5, 0.5, 0.0), (0.5, 0.5, 0.023), (-0.38, -0.5, 0.023), (-0.38, 0.5, 0.023), (-0.44, -0.5, 0.05), (-0.44, 0.5, 0.05), (-0.5, -0.5, -0.27), (-0.5, 0.5, -0.27)], [], [(4, 1, 3, 5), (6, 4, 5, 7), (2, 0, 6, 7), (0, 2, 9, 8)])
me_plane_010.polygons.foreach_set('use_smooth', [True] * 4)
me_plane_010.polygons.foreach_set('material_index', [0, 0, 0, 1])
_k = set([(0, 2), (2, 7), (4, 5), (5, 7)])
me_plane_010.attributes.new('sharp_edge', 'BOOLEAN', 'EDGE').data.foreach_set('value', [ (min(e.vertices), max(e.vertices)) in _k for e in me_plane_010.edges])
me_plane_010.materials.append(mat_roof)
me_plane_010.materials.append(mat_wall)
me_plane_010.use_remesh_preserve_volume = False
me_plane_010.use_remesh_preserve_attributes = False
me_plane_010.use_mirror_vertex_groups = False
me_plane_010.update()
me_plane_009 = bpy.data.meshes.new('Plane.009')
me_plane_009.from_pydata([(0.5, -0.5, 0.0), (0.5, 0.5, 0.023), (-0.5, -0.5, 0.0), (-0.5, 0.5, 0.023), (0.5, -0.38, 0.023), (-0.5, -0.38, 0.023), (0.5, -0.44, 0.05), (-0.5, -0.44, 0.05), (0.5, -0.5, -0.27), (-0.5, -0.5, -0.27)], [], [(4, 1, 3, 5), (6, 4, 5, 7), (2, 0, 6, 7), (0, 2, 9, 8)])
me_plane_009.polygons.foreach_set('use_smooth', [True] * 4)
me_plane_009.polygons.foreach_set('material_index', [0, 0, 0, 1])
_k = set([(0, 2), (2, 7), (4, 5), (5, 7)])
me_plane_009.attributes.new('sharp_edge', 'BOOLEAN', 'EDGE').data.foreach_set('value', [ (min(e.vertices), max(e.vertices)) in _k for e in me_plane_009.edges])
me_plane_009.materials.append(mat_roof)
me_plane_009.materials.append(mat_wall)
me_plane_009.use_remesh_preserve_volume = False
me_plane_009.use_remesh_preserve_attributes = False
me_plane_009.use_mirror_vertex_groups = False
me_plane_009.update()
me_plane_008 = bpy.data.meshes.new('Plane.008')
me_plane_008.from_pydata([(0.5, 0.5, 0.0), (-0.5, 0.5, 0.023), (0.5, -0.5, 0.0), (-0.5, -0.5, 0.023), (0.38, 0.5, 0.023), (0.38, -0.5, 0.023), (0.44, 0.5, 0.05), (0.44, -0.5, 0.05), (0.5, 0.5, -0.27), (0.5, -0.5, -0.27)], [], [(4, 1, 3, 5), (6, 4, 5, 7), (2, 0, 6, 7), (0, 2, 9, 8)])
me_plane_008.polygons.foreach_set('use_smooth', [True] * 4)
me_plane_008.polygons.foreach_set('material_index', [0, 0, 0, 1])
_k = set([(0, 2), (2, 7), (4, 5), (5, 7)])
me_plane_008.attributes.new('sharp_edge', 'BOOLEAN', 'EDGE').data.foreach_set('value', [ (min(e.vertices), max(e.vertices)) in _k for e in me_plane_008.edges])
me_plane_008.materials.append(mat_roof)
me_plane_008.materials.append(mat_wall)
me_plane_008.use_remesh_preserve_volume = False
me_plane_008.use_remesh_preserve_attributes = False
me_plane_008.use_mirror_vertex_groups = False
me_plane_008.update()
me_plane_007 = bpy.data.meshes.new('Plane.007')
me_plane_007.from_pydata([(-0.5, -0.38, 0.023), (-0.38, -0.38, 0.023), (-0.5, -0.5, 0.0), (-0.5, -0.44, 0.05), (-0.44, -0.5, 0.05), (-0.44, -0.44, 0.05), (0.5, 0.5, 0.023), (-0.5, 0.5, 0.023), (0.5, -0.5, 0.023), (-0.38, -0.5, 0.023)], [], [(3, 2, 5), (1, 0, 3, 5), (2, 4, 5), (5, 4, 9, 1), (6, 7, 1, 8), (7, 0, 1), (8, 1, 9)])
me_plane_007.polygons.foreach_set('use_smooth', [1, 1, 1, 1, 0, 0, 0])
_k = set([(0, 1), (1, 5), (1, 9), (2, 5)])
me_plane_007.attributes.new('sharp_edge', 'BOOLEAN', 'EDGE').data.foreach_set('value', [ (min(e.vertices), max(e.vertices)) in _k for e in me_plane_007.edges])
me_plane_007.materials.append(mat_roof)
me_plane_007.materials.append(mat_wall)
me_plane_007.use_remesh_preserve_volume = False
me_plane_007.use_remesh_preserve_attributes = False
me_plane_007.use_mirror_vertex_groups = False
me_plane_007.update()
me_plane_006 = bpy.data.meshes.new('Plane.006')
me_plane_006.from_pydata([(0.38, -0.5, 0.023), (0.38, -0.38, 0.023), (0.5, -0.5, 0.0), (0.44, -0.5, 0.05), (0.5, -0.44, 0.05), (0.44, -0.44, 0.05), (-0.5, 0.5, 0.023), (-0.5, -0.5, 0.023), (0.5, 0.5, 0.023), (0.5, -0.38, 0.023)], [], [(3, 2, 5), (1, 0, 3, 5), (2, 4, 5), (5, 4, 9, 1), (6, 7, 1, 8), (7, 0, 1), (8, 1, 9)])
me_plane_006.polygons.foreach_set('use_smooth', [1, 1, 1, 1, 0, 0, 0])
_k = set([(0, 1), (1, 5), (1, 9), (2, 5)])
me_plane_006.attributes.new('sharp_edge', 'BOOLEAN', 'EDGE').data.foreach_set('value', [ (min(e.vertices), max(e.vertices)) in _k for e in me_plane_006.edges])
me_plane_006.materials.append(mat_roof)
me_plane_006.materials.append(mat_wall)
me_plane_006.use_remesh_preserve_volume = False
me_plane_006.use_remesh_preserve_attributes = False
me_plane_006.use_mirror_vertex_groups = False
me_plane_006.update()
me_plane_005 = bpy.data.meshes.new('Plane.005')
me_plane_005.from_pydata([(-0.38, 0.5, 0.023), (-0.38, 0.38, 0.023), (-0.5, 0.5, 0.0), (-0.44, 0.5, 0.05), (-0.5, 0.44, 0.05), (-0.44, 0.44, 0.05), (0.5, -0.5, 0.023), (0.5, 0.5, 0.023), (-0.5, -0.5, 0.023), (-0.5, 0.38, 0.023)], [], [(3, 2, 5), (1, 0, 3, 5), (2, 4, 5), (5, 4, 9, 1), (6, 7, 1, 8), (7, 0, 1), (8, 1, 9)])
me_plane_005.polygons.foreach_set('use_smooth', [1, 1, 1, 1, 0, 0, 0])
_k = set([(0, 1), (1, 5), (1, 9), (2, 5)])
me_plane_005.attributes.new('sharp_edge', 'BOOLEAN', 'EDGE').data.foreach_set('value', [ (min(e.vertices), max(e.vertices)) in _k for e in me_plane_005.edges])
me_plane_005.materials.append(mat_roof)
me_plane_005.materials.append(mat_wall)
me_plane_005.use_remesh_preserve_volume = False
me_plane_005.use_remesh_preserve_attributes = False
me_plane_005.use_mirror_vertex_groups = False
me_plane_005.update()
me_plane_004 = bpy.data.meshes.new('Plane.004')
me_plane_004.from_pydata([(0.5, 0.38, 0.023), (0.38, 0.38, 0.023), (0.5, 0.5, 0.0), (0.5, 0.44, 0.05), (0.44, 0.5, 0.05), (0.44, 0.44, 0.05), (-0.5, -0.5, 0.023), (0.5, -0.5, 0.023), (-0.5, 0.5, 0.023), (0.38, 0.5, 0.023)], [], [(3, 2, 5), (1, 0, 3, 5), (2, 4, 5), (5, 4, 9, 1), (6, 7, 1, 8), (7, 0, 1), (8, 1, 9)])
me_plane_004.polygons.foreach_set('use_smooth', [1, 1, 1, 1, 0, 0, 0])
_k = set([(0, 1), (1, 5), (1, 9), (2, 5)])
me_plane_004.attributes.new('sharp_edge', 'BOOLEAN', 'EDGE').data.foreach_set('value', [ (min(e.vertices), max(e.vertices)) in _k for e in me_plane_004.edges])
me_plane_004.materials.append(mat_roof)
me_plane_004.materials.append(mat_wall)
me_plane_004.use_remesh_preserve_volume = False
me_plane_004.use_remesh_preserve_attributes = False
me_plane_004.use_mirror_vertex_groups = False
me_plane_004.update()
me_plane_003 = bpy.data.meshes.new('Plane.003')
me_plane_003.from_pydata([(0.5, 0.5, 0.0), (-0.5, 0.5, 0.023), (0.5, -0.5, 0.0), (-0.5, -0.5, 0.0), (-0.5, -0.38, 0.023), (0.38, 0.5, 0.023), (0.38, -0.38, 0.023), (0.44, 0.5, 0.05), (-0.5, -0.44, 0.05), (0.44, -0.44, 0.05), (0.5, 0.5, -0.27), (0.5, -0.5, -0.27), (-0.5, -0.5, -0.27)], [], [(5, 1, 4, 6), (9, 8, 3, 2), (7, 5, 6, 9), (2, 0, 7, 9), (6, 4, 8, 9), (2, 3, 12, 11), (0, 2, 11, 10)])
me_plane_003.polygons.foreach_set('use_smooth', [True] * 7)
me_plane_003.polygons.foreach_set('material_index', [0, 0, 0, 0, 0, 1, 1])
_k = set([(0, 2), (2, 3), (2, 9), (2, 11), (4, 6), (5, 6), (6, 9)])
me_plane_003.attributes.new('sharp_edge', 'BOOLEAN', 'EDGE').data.foreach_set('value', [ (min(e.vertices), max(e.vertices)) in _k for e in me_plane_003.edges])
me_plane_003.materials.append(mat_roof)
me_plane_003.materials.append(mat_wall)
me_plane_003.use_remesh_preserve_volume = False
me_plane_003.use_remesh_preserve_attributes = False
me_plane_003.use_mirror_vertex_groups = False
me_plane_003.update()
me_plane_002 = bpy.data.meshes.new('Plane.002')
me_plane_002.from_pydata([(0.5, -0.5, 0.0), (0.5, 0.5, 0.023), (-0.5, -0.5, 0.0), (-0.5, 0.5, 0.0), (-0.38, 0.5, 0.023), (0.5, -0.38, 0.023), (-0.38, -0.38, 0.023), (0.5, -0.44, 0.05), (-0.44, 0.5, 0.05), (-0.44, -0.44, 0.05), (0.5, -0.5, -0.27), (-0.5, -0.5, -0.27), (-0.5, 0.5, -0.27)], [], [(5, 1, 4, 6), (9, 8, 3, 2), (7, 5, 6, 9), (2, 0, 7, 9), (6, 4, 8, 9), (2, 3, 12, 11), (0, 2, 11, 10)])
me_plane_002.polygons.foreach_set('use_smooth', [True] * 7)
me_plane_002.polygons.foreach_set('material_index', [0, 0, 0, 0, 0, 1, 1])
_k = set([(0, 2), (2, 3), (2, 9), (2, 11), (4, 6), (5, 6), (6, 9)])
me_plane_002.attributes.new('sharp_edge', 'BOOLEAN', 'EDGE').data.foreach_set('value', [ (min(e.vertices), max(e.vertices)) in _k for e in me_plane_002.edges])
me_plane_002.materials.append(mat_roof)
me_plane_002.materials.append(mat_wall)
me_plane_002.use_remesh_preserve_volume = False
me_plane_002.use_remesh_preserve_attributes = False
me_plane_002.use_mirror_vertex_groups = False
me_plane_002.update()
me_plane_001 = bpy.data.meshes.new('Plane.001')
me_plane_001.from_pydata([(-0.5, 0.5, 0.0), (-0.5, -0.5, 0.023), (0.5, 0.5, 0.0), (0.5, -0.5, 0.0), (0.38, -0.5, 0.023), (-0.5, 0.38, 0.023), (0.38, 0.38, 0.023), (-0.5, 0.44, 0.05), (0.44, -0.5, 0.05), (0.44, 0.44, 0.05), (-0.5, 0.5, -0.27), (0.5, 0.5, -0.27), (0.5, -0.5, -0.27)], [], [(5, 1, 4, 6), (9, 8, 3, 2), (7, 5, 6, 9), (2, 0, 7, 9), (6, 4, 8, 9), (2, 3, 12, 11), (0, 2, 11, 10)])
me_plane_001.polygons.foreach_set('use_smooth', [True] * 7)
me_plane_001.polygons.foreach_set('material_index', [0, 0, 0, 0, 0, 1, 1])
_k = set([(0, 2), (2, 3), (2, 9), (2, 11), (4, 6), (5, 6), (6, 9)])
me_plane_001.attributes.new('sharp_edge', 'BOOLEAN', 'EDGE').data.foreach_set('value', [ (min(e.vertices), max(e.vertices)) in _k for e in me_plane_001.edges])
me_plane_001.materials.append(mat_roof)
me_plane_001.materials.append(mat_wall)
me_plane_001.use_remesh_preserve_volume = False
me_plane_001.use_remesh_preserve_attributes = False
me_plane_001.use_mirror_vertex_groups = False
me_plane_001.update()
me_plane = bpy.data.meshes.new('Plane')
me_plane.from_pydata([(-0.5, -0.5, 0.0), (0.5, -0.5, 0.023), (-0.5, 0.5, 0.0), (0.5, 0.5, 0.0), (0.5, 0.38, 0.023), (-0.38, -0.5, 0.023), (-0.38, 0.38, 0.023), (-0.44, -0.5, 0.05), (0.5, 0.44, 0.05), (-0.44, 0.44, 0.05), (-0.5, -0.5, -0.27), (-0.5, 0.5, -0.27), (0.5, 0.5, -0.27)], [], [(5, 1, 4, 6), (9, 8, 3, 2), (7, 5, 6, 9), (2, 0, 7, 9), (6, 4, 8, 9), (2, 3, 12, 11), (0, 2, 11, 10)])
me_plane.polygons.foreach_set('use_smooth', [True] * 7)
me_plane.polygons.foreach_set('material_index', [0, 0, 0, 0, 0, 1, 1])
_k = set([(0, 2), (2, 3), (2, 9), (2, 11), (4, 6), (5, 6), (6, 9)])
me_plane.attributes.new('sharp_edge', 'BOOLEAN', 'EDGE').data.foreach_set('value', [ (min(e.vertices), max(e.vertices)) in _k for e in me_plane.edges])
me_plane.materials.append(mat_roof)
me_plane.materials.append(mat_wall)
me_plane.use_remesh_preserve_volume = False
me_plane.use_remesh_preserve_attributes = False
me_plane.use_mirror_vertex_groups = False
me_plane.update()
me_cube_027 = bpy.data.meshes.new('Cube.027')
me_cube_027.from_pydata([(-0.26, -0.5, 1.23), (-0.26, -0.5, 0.0), (-0.26, -0.26, 0.0), (-0.26, -0.26, 1.23), (-0.5, -0.26, 0.0), (-0.5, -0.5, 1.23), (-0.5, -0.26, 1.23), (-0.5, -0.5, 0.0), (0.5, -0.5, 0.0), (-0.5, 0.5, 0.0), (0.5, 0.5, 0.0)], [], [(0, 3, 6, 5), (7, 8, 10, 9), (2, 3, 0, 1), (3, 2, 4, 6)])
me_cube_027.polygons.foreach_set('use_smooth', [True] * 4)
me_cube_027.polygons.foreach_set('material_index', [0, 1, 2, 2])
_k = set([(0, 3), (2, 3), (3, 6)])
me_cube_027.attributes.new('sharp_edge', 'BOOLEAN', 'EDGE').data.foreach_set('value', [ (min(e.vertices), max(e.vertices)) in _k for e in me_cube_027.edges])
me_cube_027.materials.append(mat_wall)
me_cube_027.materials.append(mat_floor)
me_cube_027.materials.append(mat_wallpaper)
me_cube_027.use_remesh_preserve_volume = False
me_cube_027.use_remesh_preserve_attributes = False
me_cube_027.use_mirror_vertex_groups = False
me_cube_027.update()
me_cube_026 = bpy.data.meshes.new('Cube.026')
me_cube_026.from_pydata([(0.5, -0.26, 1.23), (0.5, -0.26, 0.0), (0.26, -0.26, 0.0), (0.26, -0.26, 1.23), (0.26, -0.5, 0.0), (0.26, -0.5, 1.23), (0.5, -0.5, 1.23), (-0.5, -0.5, 0.0), (0.5, -0.5, 0.0), (-0.5, 0.5, 0.0), (0.5, 0.5, 0.0)], [], [(3, 5, 6, 0), (7, 8, 10, 9), (2, 3, 0, 1), (3, 2, 4, 5)])
me_cube_026.polygons.foreach_set('use_smooth', [True] * 4)
me_cube_026.polygons.foreach_set('material_index', [0, 1, 2, 2])
_k = set([(0, 3), (2, 3), (3, 5)])
me_cube_026.attributes.new('sharp_edge', 'BOOLEAN', 'EDGE').data.foreach_set('value', [ (min(e.vertices), max(e.vertices)) in _k for e in me_cube_026.edges])
me_cube_026.materials.append(mat_wall)
me_cube_026.materials.append(mat_floor)
me_cube_026.materials.append(mat_wallpaper)
me_cube_026.use_remesh_preserve_volume = False
me_cube_026.use_remesh_preserve_attributes = False
me_cube_026.use_mirror_vertex_groups = False
me_cube_026.update()
me_cube_025 = bpy.data.meshes.new('Cube.025')
me_cube_025.from_pydata([(0.26, 0.5, 1.23), (0.26, 0.5, 0.0), (0.26, 0.26, 0.0), (0.26, 0.26, 1.23), (0.5, 0.26, 0.0), (0.5, 0.26, 1.23), (0.5, 0.5, 1.23), (-0.5, -0.5, 0.0), (0.5, -0.5, 0.0), (-0.5, 0.5, 0.0), (0.5, 0.5, 0.0)], [], [(0, 3, 5, 6), (7, 8, 10, 9), (2, 3, 0, 1), (3, 2, 4, 5)])
me_cube_025.polygons.foreach_set('use_smooth', [True] * 4)
me_cube_025.polygons.foreach_set('material_index', [0, 1, 2, 2])
_k = set([(0, 3), (2, 3), (3, 5)])
me_cube_025.attributes.new('sharp_edge', 'BOOLEAN', 'EDGE').data.foreach_set('value', [ (min(e.vertices), max(e.vertices)) in _k for e in me_cube_025.edges])
me_cube_025.materials.append(mat_wall)
me_cube_025.materials.append(mat_floor)
me_cube_025.materials.append(mat_wallpaper)
me_cube_025.use_remesh_preserve_volume = False
me_cube_025.use_remesh_preserve_attributes = False
me_cube_025.use_mirror_vertex_groups = False
me_cube_025.update()
me_cube_024 = bpy.data.meshes.new('Cube.024')
me_cube_024.from_pydata([(-0.5, 0.26, 1.23), (-0.5, 0.26, 0.0), (-0.26, 0.26, 0.0), (-0.26, 0.26, 1.23), (-0.26, 0.5, 0.0), (-0.26, 0.5, 1.23), (-0.5, 0.5, 1.23), (-0.5, -0.5, 0.0), (0.5, -0.5, 0.0), (-0.5, 0.5, 0.0), (0.5, 0.5, 0.0)], [], [(3, 5, 6, 0), (7, 8, 10, 9), (2, 3, 0, 1), (3, 2, 4, 5)])
me_cube_024.polygons.foreach_set('use_smooth', [True] * 4)
me_cube_024.polygons.foreach_set('material_index', [0, 1, 2, 2])
_k = set([(0, 3), (2, 3), (3, 5)])
me_cube_024.attributes.new('sharp_edge', 'BOOLEAN', 'EDGE').data.foreach_set('value', [ (min(e.vertices), max(e.vertices)) in _k for e in me_cube_024.edges])
me_cube_024.materials.append(mat_wall)
me_cube_024.materials.append(mat_floor)
me_cube_024.materials.append(mat_wallpaper)
me_cube_024.use_remesh_preserve_volume = False
me_cube_024.use_remesh_preserve_attributes = False
me_cube_024.use_mirror_vertex_groups = False
me_cube_024.update()
me_cube_023 = bpy.data.meshes.new('Cube.023')
me_cube_023.from_pydata([(-0.5, -0.5, -0.27), (-0.5, -0.5, 1.23), (-0.5, 0.5, -0.27), (-0.5, 0.5, 1.23), (0.5, 0.5, -0.27), (0.5, 0.5, 1.23), (-0.26, -0.5, 0.0), (-0.26, -0.5, 1.23), (-0.26, 0.26, 0.0), (-0.26, 0.26, 1.23), (0.5, 0.26, 0.0), (0.5, 0.26, 1.23), (0.5, -0.5, 0.0)], [], [(1, 3, 2, 0), (3, 5, 4, 2), (3, 1, 7, 9), (5, 3, 9, 11), (6, 12, 10, 8), (7, 6, 8, 9), (9, 8, 10, 11)])
me_cube_023.polygons.foreach_set('use_smooth', [True] * 7)
me_cube_023.polygons.foreach_set('material_index', [0, 0, 0, 0, 1, 2, 2])
_k = set([(1, 3), (2, 3), (3, 5), (6, 8), (7, 9), (8, 9), (8, 10), (9, 11)])
me_cube_023.attributes.new('sharp_edge', 'BOOLEAN', 'EDGE').data.foreach_set('value', [ (min(e.vertices), max(e.vertices)) in _k for e in me_cube_023.edges])
me_cube_023.materials.append(mat_wall)
me_cube_023.materials.append(mat_floor)
me_cube_023.materials.append(mat_wallpaper)
me_cube_023.use_remesh_preserve_volume = False
me_cube_023.use_remesh_preserve_attributes = False
me_cube_023.use_mirror_vertex_groups = False
me_cube_023.update()
me_cube_022 = bpy.data.meshes.new('Cube.022')
me_cube_022.from_pydata([(-0.5, 0.5, -0.27), (-0.5, 0.5, 1.23), (0.5, 0.5, -0.27), (0.5, 0.5, 1.23), (0.5, -0.5, -0.27), (0.5, -0.5, 1.23), (-0.5, 0.26, 1.23), (0.26, 0.26, 0.0), (0.26, 0.26, 1.23), (0.26, -0.5, 0.0), (0.26, -0.5, 1.23), (-0.5, -0.5, 0.0), (-0.5, 0.26, 0.0)], [], [(1, 3, 2, 0), (3, 5, 4, 2), (5, 3, 8, 10), (3, 1, 6, 8), (11, 9, 7, 12), (8, 7, 9, 10), (6, 12, 7, 8)])
me_cube_022.polygons.foreach_set('use_smooth', [True] * 7)
me_cube_022.polygons.foreach_set('material_index', [0, 0, 0, 0, 1, 2, 2])
_k = set([(1, 3), (2, 3), (3, 5), (6, 8), (7, 8), (7, 9), (7, 12), (8, 10)])
me_cube_022.attributes.new('sharp_edge', 'BOOLEAN', 'EDGE').data.foreach_set('value', [ (min(e.vertices), max(e.vertices)) in _k for e in me_cube_022.edges])
me_cube_022.materials.append(mat_wall)
me_cube_022.materials.append(mat_floor)
me_cube_022.materials.append(mat_wallpaper)
me_cube_022.use_remesh_preserve_volume = False
me_cube_022.use_remesh_preserve_attributes = False
me_cube_022.use_mirror_vertex_groups = False
me_cube_022.update()
me_cube_021 = bpy.data.meshes.new('Cube.021')
me_cube_021.from_pydata([(0.5, 0.5, -0.27), (0.5, 0.5, 1.23), (0.5, -0.5, -0.27), (0.5, -0.5, 1.23), (-0.5, -0.5, -0.27), (-0.5, -0.5, 1.23), (0.26, 0.5, 0.0), (0.26, 0.5, 1.23), (0.26, -0.26, 0.0), (0.26, -0.26, 1.23), (-0.5, -0.26, 1.23), (-0.5, -0.26, 0.0), (-0.5, 0.5, 0.0)], [], [(1, 3, 2, 0), (3, 5, 4, 2), (5, 3, 9, 10), (3, 1, 7, 9), (11, 8, 6, 12), (7, 6, 8, 9), (9, 8, 11, 10)])
me_cube_021.polygons.foreach_set('use_smooth', [True] * 7)
me_cube_021.polygons.foreach_set('material_index', [0, 0, 0, 0, 1, 2, 2])
_k = set([(1, 3), (2, 3), (3, 5), (6, 8), (7, 9), (8, 9), (8, 11), (9, 10)])
me_cube_021.attributes.new('sharp_edge', 'BOOLEAN', 'EDGE').data.foreach_set('value', [ (min(e.vertices), max(e.vertices)) in _k for e in me_cube_021.edges])
me_cube_021.materials.append(mat_wall)
me_cube_021.materials.append(mat_floor)
me_cube_021.materials.append(mat_wallpaper)
me_cube_021.use_remesh_preserve_volume = False
me_cube_021.use_remesh_preserve_attributes = False
me_cube_021.use_mirror_vertex_groups = False
me_cube_021.update()
me_cube_020 = bpy.data.meshes.new('Cube.020')
me_cube_020.from_pydata([(0.5, -0.5, -0.27), (0.5, -0.5, 1.23), (-0.5, -0.5, -0.27), (-0.5, -0.5, 1.23), (-0.5, 0.5, -0.27), (-0.5, 0.5, 1.23), (0.5, -0.26, 0.0), (0.5, -0.26, 1.23), (-0.26, -0.26, 0.0), (-0.26, -0.26, 1.23), (-0.26, 0.5, 1.23), (-0.26, 0.5, 0.0), (0.5, 0.5, 0.0)], [], [(1, 3, 2, 0), (3, 5, 4, 2), (3, 1, 7, 9), (5, 3, 9, 10), (8, 6, 12, 11), (7, 6, 8, 9), (9, 8, 11, 10)])
me_cube_020.polygons.foreach_set('use_smooth', [True] * 7)
me_cube_020.polygons.foreach_set('material_index', [0, 0, 0, 0, 1, 2, 2])
_k = set([(1, 3), (2, 3), (3, 5), (6, 8), (7, 9), (8, 9), (8, 11), (9, 10)])
me_cube_020.attributes.new('sharp_edge', 'BOOLEAN', 'EDGE').data.foreach_set('value', [ (min(e.vertices), max(e.vertices)) in _k for e in me_cube_020.edges])
me_cube_020.materials.append(mat_wall)
me_cube_020.materials.append(mat_floor)
me_cube_020.materials.append(mat_wallpaper)
me_cube_020.use_remesh_preserve_volume = False
me_cube_020.use_remesh_preserve_attributes = False
me_cube_020.use_mirror_vertex_groups = False
me_cube_020.update()
me_cube_019 = bpy.data.meshes.new('Cube.019')
me_cube_019.from_pydata([(-0.5, 0.5, -0.27), (-0.5, 0.5, 1.23), (0.5, 0.5, -0.27), (0.5, 0.5, 1.23), (-0.5, 0.26, 1.23), (0.5, 0.26, 1.23), (-0.5, -0.5, 0.0), (0.5, -0.5, 0.0), (-0.5, 0.26, 0.0), (0.5, 0.26, 0.0)], [], [(1, 3, 2, 0), (3, 1, 4, 5), (6, 7, 9, 8), (4, 8, 9, 5)])
me_cube_019.polygons.foreach_set('use_smooth', [True] * 4)
me_cube_019.polygons.foreach_set('material_index', [0, 0, 1, 2])
_k = set([(1, 3), (4, 5), (8, 9)])
me_cube_019.attributes.new('sharp_edge', 'BOOLEAN', 'EDGE').data.foreach_set('value', [ (min(e.vertices), max(e.vertices)) in _k for e in me_cube_019.edges])
me_cube_019.materials.append(mat_wall)
me_cube_019.materials.append(mat_floor)
me_cube_019.materials.append(mat_wallpaper)
me_cube_019.use_remesh_preserve_volume = False
me_cube_019.use_remesh_preserve_attributes = False
me_cube_019.use_mirror_vertex_groups = False
me_cube_019.update()
me_cube_018 = bpy.data.meshes.new('Cube.018')
me_cube_018.from_pydata([(0.5, 0.5, -0.27), (0.5, 0.5, 1.23), (0.5, -0.5, -0.27), (0.5, -0.5, 1.23), (0.26, 0.5, 0.0), (0.26, 0.5, 1.23), (0.26, -0.5, 0.0), (0.26, -0.5, 1.23), (-0.5, -0.5, 0.0), (-0.5, 0.5, 0.0)], [], [(1, 3, 2, 0), (3, 1, 5, 7), (8, 6, 4, 9), (5, 4, 6, 7)])
me_cube_018.polygons.foreach_set('use_smooth', [True] * 4)
me_cube_018.polygons.foreach_set('material_index', [0, 0, 1, 2])
_k = set([(1, 3), (4, 6), (5, 7)])
me_cube_018.attributes.new('sharp_edge', 'BOOLEAN', 'EDGE').data.foreach_set('value', [ (min(e.vertices), max(e.vertices)) in _k for e in me_cube_018.edges])
me_cube_018.materials.append(mat_wall)
me_cube_018.materials.append(mat_floor)
me_cube_018.materials.append(mat_wallpaper)
me_cube_018.use_remesh_preserve_volume = False
me_cube_018.use_remesh_preserve_attributes = False
me_cube_018.use_mirror_vertex_groups = False
me_cube_018.update()
me_cube_017 = bpy.data.meshes.new('Cube.017')
me_cube_017.from_pydata([(-0.5, -0.5, -0.27), (-0.5, -0.5, 1.23), (-0.5, 0.5, -0.27), (-0.5, 0.5, 1.23), (-0.26, -0.5, 0.0), (-0.26, -0.5, 1.23), (-0.26, 0.5, 1.23), (0.5, -0.5, 0.0), (-0.26, 0.5, 0.0), (0.5, 0.5, 0.0)], [], [(1, 3, 2, 0), (3, 1, 5, 6), (4, 7, 9, 8), (5, 4, 8, 6)])
me_cube_017.polygons.foreach_set('use_smooth', [True] * 4)
me_cube_017.polygons.foreach_set('material_index', [0, 0, 1, 2])
_k = set([(1, 3), (4, 8), (5, 6)])
me_cube_017.attributes.new('sharp_edge', 'BOOLEAN', 'EDGE').data.foreach_set('value', [ (min(e.vertices), max(e.vertices)) in _k for e in me_cube_017.edges])
me_cube_017.materials.append(mat_wall)
me_cube_017.materials.append(mat_floor)
me_cube_017.materials.append(mat_wallpaper)
me_cube_017.use_remesh_preserve_volume = False
me_cube_017.use_remesh_preserve_attributes = False
me_cube_017.use_mirror_vertex_groups = False
me_cube_017.update()
me_cube_016 = bpy.data.meshes.new('Cube.016')
me_cube_016.from_pydata([(0.5, -0.5, -0.27), (0.5, -0.5, 1.23), (-0.5, -0.5, -0.27), (-0.5, -0.5, 1.23), (0.5, -0.26, 0.0), (0.5, -0.26, 1.23), (-0.5, -0.26, 0.0), (-0.5, -0.26, 1.23), (-0.5, 0.5, 0.0), (0.5, 0.5, 0.0)], [], [(1, 3, 2, 0), (3, 1, 5, 7), (6, 4, 9, 8), (5, 4, 6, 7)])
me_cube_016.polygons.foreach_set('use_smooth', [True] * 4)
me_cube_016.polygons.foreach_set('material_index', [0, 0, 1, 2])
_k = set([(1, 3), (4, 6), (5, 7)])
me_cube_016.attributes.new('sharp_edge', 'BOOLEAN', 'EDGE').data.foreach_set('value', [ (min(e.vertices), max(e.vertices)) in _k for e in me_cube_016.edges])
me_cube_016.materials.append(mat_wall)
me_cube_016.materials.append(mat_floor)
me_cube_016.materials.append(mat_wallpaper)
me_cube_016.use_remesh_preserve_volume = False
me_cube_016.use_remesh_preserve_attributes = False
me_cube_016.use_mirror_vertex_groups = False
me_cube_016.update()
me_cube_007 = bpy.data.meshes.new('Cube.007')
me_cube_007.from_pydata([(0.5, -0.5, -0.27), (0.5, -0.5, 1.23), (-0.5, -0.5, -0.27), (-0.5, -0.5, 1.23)], [], [(1, 3, 2, 0)])
me_cube_007.materials.append(mat_wall)
me_cube_007.use_remesh_preserve_volume = False
me_cube_007.use_remesh_preserve_attributes = False
me_cube_007.use_mirror_vertex_groups = False
me_cube_007.update()
me_cube_006 = bpy.data.meshes.new('Cube.006')
me_cube_006.from_pydata([(-0.5, -0.5, -0.27), (-0.5, -0.5, 1.23), (-0.5, 0.5, -0.27), (-0.5, 0.5, 1.23)], [], [(1, 3, 2, 0)])
me_cube_006.materials.append(mat_wall)
me_cube_006.use_remesh_preserve_volume = False
me_cube_006.use_remesh_preserve_attributes = False
me_cube_006.use_mirror_vertex_groups = False
me_cube_006.update()
me_cube_005 = bpy.data.meshes.new('Cube.005')
me_cube_005.from_pydata([(0.5, 0.5, 0.0), (0.5, 0.5, 1.23), (0.5, -0.5, 0.0), (0.5, -0.5, 1.23)], [], [(1, 3, 2, 0)])
me_cube_005.materials.append(mat_wall)
me_cube_005.use_remesh_preserve_volume = False
me_cube_005.use_remesh_preserve_attributes = False
me_cube_005.use_mirror_vertex_groups = False
me_cube_005.update()
me_cube_004 = bpy.data.meshes.new('Cube.004')
me_cube_004.from_pydata([(-0.5, 0.5, -0.27), (-0.5, 0.5, 1.23), (0.5, 0.5, -0.27), (0.5, 0.5, 1.23)], [], [(1, 3, 2, 0)])
me_cube_004.materials.append(mat_wall)
me_cube_004.use_remesh_preserve_volume = False
me_cube_004.use_remesh_preserve_attributes = False
me_cube_004.use_mirror_vertex_groups = False
me_cube_004.update()
me_cube_003 = bpy.data.meshes.new('Cube.003')
me_cube_003.from_pydata([(0.5, -0.5, -0.27), (0.5, -0.5, 1.23), (-0.5, -0.5, -0.27), (-0.5, -0.5, 1.23), (-0.5, 0.5, -0.27), (-0.5, 0.5, 1.23)], [], [(1, 3, 2, 0), (3, 5, 4, 2)])
me_cube_003.polygons.foreach_set('use_smooth', [True] * 2)
_k = set([(2, 3)])
me_cube_003.attributes.new('sharp_edge', 'BOOLEAN', 'EDGE').data.foreach_set('value', [ (min(e.vertices), max(e.vertices)) in _k for e in me_cube_003.edges])
me_cube_003.materials.append(mat_wall)
me_cube_003.use_remesh_preserve_volume = False
me_cube_003.use_remesh_preserve_attributes = False
me_cube_003.use_mirror_vertex_groups = False
me_cube_003.update()
me_cube_002 = bpy.data.meshes.new('Cube.002')
me_cube_002.from_pydata([(0.5, 0.5, -0.27), (0.5, 0.5, 1.23), (0.5, -0.5, -0.27), (0.5, -0.5, 1.23), (-0.5, -0.5, -0.27), (-0.5, -0.5, 1.23)], [], [(1, 3, 2, 0), (3, 5, 4, 2)])
me_cube_002.polygons.foreach_set('use_smooth', [True] * 2)
_k = set([(2, 3)])
me_cube_002.attributes.new('sharp_edge', 'BOOLEAN', 'EDGE').data.foreach_set('value', [ (min(e.vertices), max(e.vertices)) in _k for e in me_cube_002.edges])
me_cube_002.materials.append(mat_wall)
me_cube_002.use_remesh_preserve_volume = False
me_cube_002.use_remesh_preserve_attributes = False
me_cube_002.use_mirror_vertex_groups = False
me_cube_002.update()
me_cube_001 = bpy.data.meshes.new('Cube.001')
me_cube_001.from_pydata([(-0.5, 0.5, -0.27), (-0.5, 0.5, 1.23), (0.5, 0.5, -0.27), (0.5, 0.5, 1.23), (0.5, -0.5, -0.27), (0.5, -0.5, 1.23)], [], [(1, 3, 2, 0), (3, 5, 4, 2)])
me_cube_001.polygons.foreach_set('use_smooth', [True] * 2)
_k = set([(2, 3)])
me_cube_001.attributes.new('sharp_edge', 'BOOLEAN', 'EDGE').data.foreach_set('value', [ (min(e.vertices), max(e.vertices)) in _k for e in me_cube_001.edges])
me_cube_001.materials.append(mat_wall)
me_cube_001.use_remesh_preserve_volume = False
me_cube_001.use_remesh_preserve_attributes = False
me_cube_001.use_mirror_vertex_groups = False
me_cube_001.update()
me_cube = bpy.data.meshes.new('Cube')
me_cube.from_pydata([(-0.5, -0.5, -0.27), (-0.5, -0.5, 1.23), (-0.5, 0.5, -0.27), (-0.5, 0.5, 1.23), (0.5, 0.5, -0.27), (0.5, 0.5, 1.23)], [], [(1, 3, 2, 0), (3, 5, 4, 2)])
me_cube.polygons.foreach_set('use_smooth', [True] * 2)
_k = set([(2, 3)])
me_cube.attributes.new('sharp_edge', 'BOOLEAN', 'EDGE').data.foreach_set('value', [ (min(e.vertices), max(e.vertices)) in _k for e in me_cube.edges])
me_cube.materials.append(mat_wall)
me_cube.use_remesh_preserve_volume = False
me_cube.use_remesh_preserve_attributes = False
me_cube.use_mirror_vertex_groups = False
me_cube.update()
me_grass = bpy.data.meshes.new('Grass')
me_grass.from_pydata([(0.5, -0.5, 0.01), (-0.5, -0.5, 0.01), (0.5, 0.5, 0.01), (-0.5, 0.5, 0.01)], [], [(3, 1, 0, 2)])
_uv = me_grass.uv_layers.new(name='UVMap')
_uv.uv.foreach_set('vector', [0.0001, 0.9999, 9.998e-05, 9.998e-05, 0.9999, 9.998e-05, 0.9999, 0.9999])
me_grass.materials.append(mat_grass)
me_grass.use_remesh_preserve_volume = False
me_grass.use_remesh_preserve_attributes = False
me_grass.use_mirror_vertex_groups = False
me_grass.update()
me_grunstatt = bpy.data.meshes.new('Grunstatt')
me_grunstatt.from_pydata([(-0.5, -0.5, 0.0), (0.5, -0.5, 0.0), (-0.5, 0.5, 0.0), (0.5, 0.5, 0.0)], [], [(0, 1, 3, 2)])
_uv = me_grunstatt.uv_layers.new(name='UVMap')
_uv.uv.foreach_set('vector', [0.0, 0.0, 1.0, 0.0, 1.0, 1.0, 0.0, 1.0])
me_grunstatt.materials.append(mat_grunstatt)
me_grunstatt.use_remesh_preserve_volume = False
me_grunstatt.use_remesh_preserve_attributes = False
me_grunstatt.use_mirror_vertex_groups = False
me_grunstatt.update()

# ---- objects
ob_floor = bpy.data.objects.new('Floor', me_grass_001)
ob_stripe_ewsingle = bpy.data.objects.new('Stripe_EWsingle', me_plane_031)
ob_stripe_nssingle = bpy.data.objects.new('Stripe_NSsingle', me_plane_030)
ob_stripe_ewdouble = bpy.data.objects.new('Stripe_EWdouble', me_plane_028)
ob_stripe_nsdouble = bpy.data.objects.new('Stripe_NSdouble', me_plane_027)
ob_zebra_n = bpy.data.objects.new('Zebra_N', me_plane_022)
ob_zebra_ew = bpy.data.objects.new('Zebra_EW', me_plane_021)
ob_zebra_s = bpy.data.objects.new('Zebra_S', me_plane_020)
ob_zebra_ewnarrow = bpy.data.objects.new('Zebra_EWnarrow', me_plane_019)
ob_sidewalk_s = bpy.data.objects.new('Sidewalk_S', me_plane_018)
ob_hemi = bpy.data.objects.new('Hemi', light_hemi)
ob_sidewalk_n = bpy.data.objects.new('Sidewalk_N', me_plane_017)
ob_sidewalk_w = bpy.data.objects.new('Sidewalk_W', me_plane_016)
ob_sidewalk_e = bpy.data.objects.new('Sidewalk_E', me_plane_015)
ob_sidewalk_nwbend = bpy.data.objects.new('Sidewalk_NWbend', me_circle_023)
ob_sidewalk_nebend = bpy.data.objects.new('Sidewalk_NEbend', me_circle_022)
ob_sidewalk_swbend = bpy.data.objects.new('Sidewalk_SWbend', me_circle_021)
ob_sidewalk_sebend = bpy.data.objects.new('Sidewalk_SEbend', me_circle_020)
ob_sidewalk_seinner = bpy.data.objects.new('Sidewalk_SEinner', me_circle_019)
ob_sidewalk_swinner = bpy.data.objects.new('Sidewalk_SWinner', me_circle_015)
ob_sidewalk_nwinner = bpy.data.objects.new('Sidewalk_NWinner', me_circle_014)
ob_sidewalk_neinner = bpy.data.objects.new('Sidewalk_NEinner', me_circle_012)
ob_sidewalk_seouter = bpy.data.objects.new('Sidewalk_SEouter', me_circle_008)
ob_sidewalk_neouter = bpy.data.objects.new('Sidewalk_NEouter', me_circle_006)
ob_sidewalk_swouter = bpy.data.objects.new('Sidewalk_SWouter', me_circle_005)
ob_sidewalk_nwouter = bpy.data.objects.new('Sidewalk_NWouter', me_circle_004)
ob_zebra_nsnarrow = bpy.data.objects.new('Zebra_NSnarrow', me_plane_026)
ob_zebra_e = bpy.data.objects.new('Zebra_E', me_plane_025)
ob_zebra_ns = bpy.data.objects.new('Zebra_NS', me_plane_024)
ob_zebra_w = bpy.data.objects.new('Zebra_W', me_plane_023)
ob_road = bpy.data.objects.new('Road', me_plane_014)
ob_sidewalk = bpy.data.objects.new('Sidewalk', me_plane_013)
ob_sun = bpy.data.objects.new('Sun', light_sun)
ob_roof = bpy.data.objects.new('Roof', me_plane_012)
ob_roof_n = bpy.data.objects.new('Roof_N', me_plane_011)
ob_roof_w = bpy.data.objects.new('Roof_W', me_plane_010)
ob_roof_s = bpy.data.objects.new('Roof_S', me_plane_009)
ob_roof_e = bpy.data.objects.new('Roof_E', me_plane_008)
ob_roof_swinner = bpy.data.objects.new('Roof_SWinner', me_plane_007)
ob_roof_seinner = bpy.data.objects.new('Roof_SEinner', me_plane_006)
ob_roof_nwinner = bpy.data.objects.new('Roof_NWinner', me_plane_005)
ob_roof_neinner = bpy.data.objects.new('Roof_NEinner', me_plane_004)
ob_roof_seouter = bpy.data.objects.new('Roof_SEouter', me_plane_003)
ob_roof_swouter = bpy.data.objects.new('Roof_SWouter', me_plane_002)
ob_roof_neouter = bpy.data.objects.new('Roof_NEouter', me_plane_001)
ob_roof_nwouter = bpy.data.objects.new('Roof_NWouter', me_plane)
ob_building_swinner = bpy.data.objects.new('Building_SWinner', me_cube_027)
ob_building_seinner = bpy.data.objects.new('Building_SEinner', me_cube_026)
ob_building_neinner = bpy.data.objects.new('Building_NEinner', me_cube_025)
ob_building_nwinner = bpy.data.objects.new('Building_NWinner', me_cube_024)
ob_building_nwouter = bpy.data.objects.new('Building_NWouter', me_cube_023)
ob_building_neouter = bpy.data.objects.new('Building_NEouter', me_cube_022)
ob_building_seouter = bpy.data.objects.new('Building_SEouter', me_cube_021)
ob_building_swouter = bpy.data.objects.new('Building_SWouter', me_cube_020)
ob_building_n = bpy.data.objects.new('Building_N', me_cube_019)
ob_building_e = bpy.data.objects.new('Building_E', me_cube_018)
ob_building_w = bpy.data.objects.new('Building_W', me_cube_017)
ob_building_s = bpy.data.objects.new('Building_S', me_cube_016)
ob_building_s_solid = bpy.data.objects.new('Building_S_solid', me_cube_007)
ob_building_w_solid = bpy.data.objects.new('Building_W_solid', me_cube_006)
ob_building_e_solid = bpy.data.objects.new('Building_E_solid', me_cube_005)
ob_building_n_solid = bpy.data.objects.new('Building_N_solid', me_cube_004)
ob_building_swouter_solid = bpy.data.objects.new('Building_SWouter_solid', me_cube_003)
ob_building_seouter_solid = bpy.data.objects.new('Building_SEouter_solid', me_cube_002)
ob_building_neouter_solid = bpy.data.objects.new('Building_NEouter_solid', me_cube_001)
ob_building_nwouter_solid = bpy.data.objects.new('Building_NWouter_solid', me_cube)
ob_grass = bpy.data.objects.new('Grass', me_grass)
ob_grunstatt = bpy.data.objects.new('Grunstatt', me_grunstatt)

# ---- transforms, parenting, visibility, modifiers, constraints
ob_floor.location = (-3.5, -6.5, 0.0)
ob_floor.lineart.crease_threshold = 0.0
ob_stripe_ewsingle.location = (7.5, 5.5, 0.0)
ob_stripe_ewsingle.lineart.crease_threshold = 0.0
ob_stripe_nssingle.location = (6.5, 5.5, 0.0)
ob_stripe_nssingle.lineart.crease_threshold = 0.0
ob_stripe_ewdouble.location = (7.5, 4.5, 0.0)
ob_stripe_ewdouble.lineart.crease_threshold = 0.0
ob_stripe_nsdouble.location = (6.5, 4.5, 0.0)
ob_stripe_nsdouble.lineart.crease_threshold = 0.0
ob_zebra_n.location = (5.5, 5.5, 0.0)
ob_zebra_n.lineart.crease_threshold = 0.0
ob_zebra_ew.location = (5.5, 4.5, 0.0)
ob_zebra_ew.lineart.crease_threshold = 0.0
ob_zebra_s.location = (5.5, 3.5, 0.0)
ob_zebra_s.lineart.crease_threshold = 0.0
ob_zebra_ewnarrow.location = (5.5, 2.5, 0.0)
ob_zebra_ewnarrow.lineart.crease_threshold = 0.0
ob_sidewalk_s.location = (0.5, 6.5, 0.0)
ob_sidewalk_s.lineart.crease_threshold = 0.0
_m = ob_sidewalk_s.modifiers.new('EdgeSplit', 'EDGE_SPLIT')
_m.use_edge_angle = False
ob_hemi.location = (0.0, 0.0, 5.06)
ob_hemi.hide_viewport = True
ob_hemi.hide_select = True
ob_hemi.lineart.crease_threshold = 0.0
ob_sidewalk_n.location = (1.5, 6.5, 0.0)
ob_sidewalk_n.lineart.crease_threshold = 0.0
_m = ob_sidewalk_n.modifiers.new('EdgeSplit', 'EDGE_SPLIT')
_m.use_edge_angle = False
ob_sidewalk_w.location = (2.5, 6.5, 0.0)
ob_sidewalk_w.lineart.crease_threshold = 0.0
_m = ob_sidewalk_w.modifiers.new('EdgeSplit', 'EDGE_SPLIT')
_m.use_edge_angle = False
ob_sidewalk_e.location = (3.5, 6.5, 0.0)
ob_sidewalk_e.lineart.crease_threshold = 0.0
_m = ob_sidewalk_e.modifiers.new('EdgeSplit', 'EDGE_SPLIT')
_m.use_edge_angle = False
ob_sidewalk_nwbend.location = (0.5, 5.5, 0.0)
ob_sidewalk_nwbend.lineart.crease_threshold = 0.0
_m = ob_sidewalk_nwbend.modifiers.new('EdgeSplit', 'EDGE_SPLIT')
_m.use_edge_angle = False
ob_sidewalk_nebend.location = (3.5, 5.5, 0.0)
ob_sidewalk_nebend.lineart.crease_threshold = 0.0
_m = ob_sidewalk_nebend.modifiers.new('EdgeSplit', 'EDGE_SPLIT')
_m.use_edge_angle = False
ob_sidewalk_swbend.location = (0.5, 2.5, 0.0)
ob_sidewalk_swbend.lineart.crease_threshold = 0.0
_m = ob_sidewalk_swbend.modifiers.new('EdgeSplit', 'EDGE_SPLIT')
_m.use_edge_angle = False
ob_sidewalk_sebend.location = (3.5, 2.5, 0.0)
ob_sidewalk_sebend.lineart.crease_threshold = 0.0
_m = ob_sidewalk_sebend.modifiers.new('EdgeSplit', 'EDGE_SPLIT')
_m.use_edge_angle = False
ob_sidewalk_seinner.location = (0.5, 1.5, 0.0)
ob_sidewalk_seinner.lineart.crease_threshold = 0.0
_m = ob_sidewalk_seinner.modifiers.new('EdgeSplit', 'EDGE_SPLIT')
_m.use_edge_angle = False
ob_sidewalk_swinner.location = (1.5, 1.5, 0.0)
ob_sidewalk_swinner.lineart.crease_threshold = 0.0
_m = ob_sidewalk_swinner.modifiers.new('EdgeSplit', 'EDGE_SPLIT')
_m.use_edge_angle = False
ob_sidewalk_nwinner.location = (0.5, 0.5, 0.0)
ob_sidewalk_nwinner.lineart.crease_threshold = 0.0
_m = ob_sidewalk_nwinner.modifiers.new('EdgeSplit', 'EDGE_SPLIT')
_m.use_edge_angle = False
ob_sidewalk_neinner.location = (1.5, 0.5, 0.0)
ob_sidewalk_neinner.lineart.crease_threshold = 0.0
_m = ob_sidewalk_neinner.modifiers.new('EdgeSplit', 'EDGE_SPLIT')
_m.use_edge_angle = False
ob_sidewalk_seouter.location = (2.5, 3.5, 0.0)
ob_sidewalk_seouter.lineart.crease_threshold = 0.0
_m = ob_sidewalk_seouter.modifiers.new('EdgeSplit', 'EDGE_SPLIT')
_m.use_edge_angle = False
ob_sidewalk_neouter.location = (2.5, 4.5, 0.0)
ob_sidewalk_neouter.lineart.crease_threshold = 0.0
_m = ob_sidewalk_neouter.modifiers.new('EdgeSplit', 'EDGE_SPLIT')
_m.use_edge_angle = False
ob_sidewalk_swouter.location = (1.5, 3.5, 0.0)
ob_sidewalk_swouter.lineart.crease_threshold = 0.0
_m = ob_sidewalk_swouter.modifiers.new('EdgeSplit', 'EDGE_SPLIT')
_m.use_edge_angle = False
ob_sidewalk_nwouter.location = (1.5, 4.5, 0.0)
ob_sidewalk_nwouter.lineart.crease_threshold = 0.0
_m = ob_sidewalk_nwouter.modifiers.new('EdgeSplit', 'EDGE_SPLIT')
_m.use_edge_angle = False
ob_zebra_nsnarrow.location = (7.5, 0.5, 0.0)
ob_zebra_nsnarrow.lineart.crease_threshold = 0.0
ob_zebra_e.location = (6.5, 0.5, 0.0)
ob_zebra_e.lineart.crease_threshold = 0.0
ob_zebra_ns.location = (5.5, 0.5, 0.0)
ob_zebra_ns.lineart.crease_threshold = 0.0
ob_zebra_w.location = (4.5, 0.5, 0.0)
ob_zebra_w.lineart.crease_threshold = 0.0
ob_road.location = (4.5, 7.5, 0.0)
ob_road.lineart.crease_threshold = 0.0
ob_sidewalk.location = (0.5, 7.5, 0.0)
ob_sidewalk.lineart.crease_threshold = 0.0
ob_sun.location = (0.2235, -0.983, 3.708)
ob_sun.rotation_euler = (0.1058, -0.2439, 1.38)
ob_sun.hide_viewport = True
ob_sun.hide_select = True
ob_sun.lineart.crease_threshold = 0.0
ob_roof.location = (-7.5, -6.5, 0.0)
ob_roof.lineart.crease_threshold = 0.0
_m = ob_roof.modifiers.new('EdgeSplit', 'EDGE_SPLIT')
_m.use_edge_angle = False
ob_roof_n.location = (-7.5, -4.5, 0.0)
ob_roof_n.lineart.crease_threshold = 0.0
_m = ob_roof_n.modifiers.new('EdgeSplit', 'EDGE_SPLIT')
_m.use_edge_angle = False
ob_roof_w.location = (-6.5, -4.5, 0.0)
ob_roof_w.lineart.crease_threshold = 0.0
_m = ob_roof_w.modifiers.new('EdgeSplit', 'EDGE_SPLIT')
_m.use_edge_angle = False
ob_roof_s.location = (-7.5, -5.5, 0.0)
ob_roof_s.lineart.crease_threshold = 0.0
_m = ob_roof_s.modifiers.new('EdgeSplit', 'EDGE_SPLIT')
_m.use_edge_angle = False
ob_roof_e.location = (-6.5, -5.5, 0.0)
ob_roof_e.lineart.crease_threshold = 0.0
_m = ob_roof_e.modifiers.new('EdgeSplit', 'EDGE_SPLIT')
_m.use_edge_angle = False
ob_roof_swinner.location = (-6.5, -2.5, 0.0)
ob_roof_swinner.lineart.crease_threshold = 0.0
_m = ob_roof_swinner.modifiers.new('EdgeSplit', 'EDGE_SPLIT')
_m.use_edge_angle = False
ob_roof_seinner.location = (-7.5, -2.5, 0.0)
ob_roof_seinner.lineart.crease_threshold = 0.0
_m = ob_roof_seinner.modifiers.new('EdgeSplit', 'EDGE_SPLIT')
_m.use_edge_angle = False
ob_roof_nwinner.location = (-6.5, -3.5, 0.0)
ob_roof_nwinner.lineart.crease_threshold = 0.0
_m = ob_roof_nwinner.modifiers.new('EdgeSplit', 'EDGE_SPLIT')
_m.use_edge_angle = False
ob_roof_neinner.location = (-7.5, -3.5, 0.0)
ob_roof_neinner.lineart.crease_threshold = 0.0
_m = ob_roof_neinner.modifiers.new('EdgeSplit', 'EDGE_SPLIT')
_m.use_edge_angle = False
ob_roof_seouter.location = (-6.5, -1.5, 0.0)
ob_roof_seouter.lineart.crease_threshold = 0.0
_m = ob_roof_seouter.modifiers.new('EdgeSplit', 'EDGE_SPLIT')
_m.use_edge_angle = False
ob_roof_swouter.location = (-7.5, -1.5, 0.0)
ob_roof_swouter.lineart.crease_threshold = 0.0
_m = ob_roof_swouter.modifiers.new('EdgeSplit', 'EDGE_SPLIT')
_m.use_edge_angle = False
ob_roof_neouter.location = (-6.5, -0.5, 0.0)
ob_roof_neouter.lineart.crease_threshold = 0.0
_m = ob_roof_neouter.modifiers.new('EdgeSplit', 'EDGE_SPLIT')
_m.use_edge_angle = False
ob_roof_nwouter.location = (-7.5, -0.5, 0.0)
ob_roof_nwouter.lineart.crease_threshold = 0.0
_m = ob_roof_nwouter.modifiers.new('EdgeSplit', 'EDGE_SPLIT')
_m.use_edge_angle = False
ob_building_swinner.location = (-2.5, -2.5, 0.0)
ob_building_swinner.lineart.crease_threshold = 0.0
_m = ob_building_swinner.modifiers.new('EdgeSplit', 'EDGE_SPLIT')
_m.use_edge_angle = False
ob_building_seinner.location = (-3.5, -2.5, 0.0)
ob_building_seinner.lineart.crease_threshold = 0.0
_m = ob_building_seinner.modifiers.new('EdgeSplit', 'EDGE_SPLIT')
_m.use_edge_angle = False
ob_building_neinner.location = (-3.5, -3.5, 0.0)
ob_building_neinner.lineart.crease_threshold = 0.0
_m = ob_building_neinner.modifiers.new('EdgeSplit', 'EDGE_SPLIT')
_m.use_edge_angle = False
ob_building_nwinner.location = (-2.5, -3.5, 0.0)
ob_building_nwinner.lineart.crease_threshold = 0.0
_m = ob_building_nwinner.modifiers.new('EdgeSplit', 'EDGE_SPLIT')
_m.use_edge_angle = False
ob_building_nwouter.location = (-3.5, -0.5, 0.0)
ob_building_nwouter.lineart.crease_threshold = 0.0
_m = ob_building_nwouter.modifiers.new('EdgeSplit', 'EDGE_SPLIT')
ob_building_neouter.location = (-2.5, -0.5, 0.0)
ob_building_neouter.lineart.crease_threshold = 0.0
_m = ob_building_neouter.modifiers.new('EdgeSplit', 'EDGE_SPLIT')
_m.use_edge_angle = False
ob_building_seouter.location = (-2.5, -1.5, 0.0)
ob_building_seouter.lineart.crease_threshold = 0.0
_m = ob_building_seouter.modifiers.new('EdgeSplit', 'EDGE_SPLIT')
_m.use_edge_angle = False
ob_building_swouter.location = (-3.5, -1.5, 0.0)
ob_building_swouter.lineart.crease_threshold = 0.0
_m = ob_building_swouter.modifiers.new('EdgeSplit', 'EDGE_SPLIT')
_m.use_edge_angle = False
ob_building_n.location = (-3.5, -4.5, 0.0)
ob_building_n.lineart.crease_threshold = 0.0
_m = ob_building_n.modifiers.new('EdgeSplit', 'EDGE_SPLIT')
ob_building_e.location = (-2.5, -5.5, 0.0)
ob_building_e.lineart.crease_threshold = 0.0
_m = ob_building_e.modifiers.new('EdgeSplit', 'EDGE_SPLIT')
_m.use_edge_angle = False
ob_building_w.location = (-2.5, -4.5, 0.0)
ob_building_w.lineart.crease_threshold = 0.0
_m = ob_building_w.modifiers.new('EdgeSplit', 'EDGE_SPLIT')
ob_building_s.location = (-3.5, -5.5, 0.0)
ob_building_s.lineart.crease_threshold = 0.0
_m = ob_building_s.modifiers.new('EdgeSplit', 'EDGE_SPLIT')
_m.use_edge_angle = False
ob_building_s_solid.location = (-5.5, -5.5, 0.0)
ob_building_s_solid.lineart.crease_threshold = 0.0
ob_building_w_solid.location = (-4.5, -4.5, 0.0)
ob_building_w_solid.lineart.crease_threshold = 0.0
ob_building_e_solid.location = (-4.5, -5.5, 0.0)
ob_building_e_solid.lineart.crease_threshold = 0.0
ob_building_n_solid.location = (-5.5, -4.5, 0.0)
ob_building_n_solid.lineart.crease_threshold = 0.0
ob_building_swouter_solid.location = (-5.5, -1.5, 0.0)
ob_building_swouter_solid.lineart.crease_threshold = 0.0
_m = ob_building_swouter_solid.modifiers.new('EdgeSplit', 'EDGE_SPLIT')
_m.use_edge_angle = False
ob_building_seouter_solid.location = (-4.5, -1.5, 0.0)
ob_building_seouter_solid.lineart.crease_threshold = 0.0
_m = ob_building_seouter_solid.modifiers.new('EdgeSplit', 'EDGE_SPLIT')
_m.use_edge_angle = False
ob_building_neouter_solid.location = (-4.5, -0.5, 0.0)
ob_building_neouter_solid.lineart.crease_threshold = 0.0
_m = ob_building_neouter_solid.modifiers.new('EdgeSplit', 'EDGE_SPLIT')
_m.use_edge_angle = False
ob_building_nwouter_solid.location = (-5.5, -0.5, 0.0)
ob_building_nwouter_solid.lineart.crease_threshold = 0.0
_m = ob_building_nwouter_solid.modifiers.new('EdgeSplit', 'EDGE_SPLIT')
_m.use_edge_angle = False
ob_grass.location = (-7.5, 7.5, 0.0)
ob_grass.lineart.crease_threshold = 0.0
ob_grunstatt.location = (0.0, 0.0, -0.01)
ob_grunstatt.scale = (16.0, 16.0, 16.0)
ob_grunstatt.hide_select = True
ob_grunstatt.hide_render = True
ob_grunstatt.show_in_front = True
ob_grunstatt.lineart.crease_threshold = 0.0

# ---- collection membership
col_collection_1.objects.link(ob_floor)
col_collection_1.objects.link(ob_stripe_ewsingle)
col_collection_1.objects.link(ob_stripe_nssingle)
col_collection_1.objects.link(ob_stripe_ewdouble)
col_collection_1.objects.link(ob_stripe_nsdouble)
col_collection_1.objects.link(ob_zebra_n)
col_collection_1.objects.link(ob_zebra_ew)
col_collection_1.objects.link(ob_zebra_s)
col_collection_1.objects.link(ob_zebra_ewnarrow)
col_collection_1.objects.link(ob_sidewalk_s)
col_collection_1.objects.link(ob_hemi)
col_collection_1.objects.link(ob_sidewalk_n)
col_collection_1.objects.link(ob_sidewalk_w)
col_collection_1.objects.link(ob_sidewalk_e)
col_collection_1.objects.link(ob_sidewalk_nwbend)
col_collection_1.objects.link(ob_sidewalk_nebend)
col_collection_1.objects.link(ob_sidewalk_swbend)
col_collection_1.objects.link(ob_sidewalk_sebend)
col_collection_1.objects.link(ob_sidewalk_seinner)
col_collection_1.objects.link(ob_sidewalk_swinner)
col_collection_1.objects.link(ob_sidewalk_nwinner)
col_collection_1.objects.link(ob_sidewalk_neinner)
col_collection_1.objects.link(ob_sidewalk_seouter)
col_collection_1.objects.link(ob_sidewalk_neouter)
col_collection_1.objects.link(ob_sidewalk_swouter)
col_collection_1.objects.link(ob_sidewalk_nwouter)
col_collection_1.objects.link(ob_zebra_nsnarrow)
col_collection_1.objects.link(ob_zebra_e)
col_collection_1.objects.link(ob_zebra_ns)
col_collection_1.objects.link(ob_zebra_w)
col_collection_1.objects.link(ob_road)
col_collection_1.objects.link(ob_sidewalk)
col_collection_1.objects.link(ob_sun)
col_collection_1.objects.link(ob_roof)
col_collection_1.objects.link(ob_roof_n)
col_collection_1.objects.link(ob_roof_w)
col_collection_1.objects.link(ob_roof_s)
col_collection_1.objects.link(ob_roof_e)
col_collection_1.objects.link(ob_roof_swinner)
col_collection_1.objects.link(ob_roof_seinner)
col_collection_1.objects.link(ob_roof_nwinner)
col_collection_1.objects.link(ob_roof_neinner)
col_collection_1.objects.link(ob_roof_seouter)
col_collection_1.objects.link(ob_roof_swouter)
col_collection_1.objects.link(ob_roof_neouter)
col_collection_1.objects.link(ob_roof_nwouter)
col_collection_1.objects.link(ob_building_swinner)
col_collection_1.objects.link(ob_building_seinner)
col_collection_1.objects.link(ob_building_neinner)
col_collection_1.objects.link(ob_building_nwinner)
col_collection_1.objects.link(ob_building_nwouter)
col_collection_1.objects.link(ob_building_neouter)
col_collection_1.objects.link(ob_building_seouter)
col_collection_1.objects.link(ob_building_swouter)
col_collection_1.objects.link(ob_building_n)
col_collection_1.objects.link(ob_building_e)
col_collection_1.objects.link(ob_building_w)
col_collection_1.objects.link(ob_building_s)
col_collection_1.objects.link(ob_building_s_solid)
col_collection_1.objects.link(ob_building_w_solid)
col_collection_1.objects.link(ob_building_e_solid)
col_collection_1.objects.link(ob_building_n_solid)
col_collection_1.objects.link(ob_building_swouter_solid)
col_collection_1.objects.link(ob_building_seouter_solid)
col_collection_1.objects.link(ob_building_neouter_solid)
col_collection_1.objects.link(ob_building_nwouter_solid)
col_collection_1.objects.link(ob_grass)
col_collection_11.objects.link(ob_grunstatt)

# ---- scene / render settings (as saved in the file)
scene.frame_start = 1; scene.frame_end = 250; scene.frame_set(1)
scene.render.engine = 'BLENDER_EEVEE_NEXT'
scene.render.resolution_percentage = 50
scene.render.dither_intensity = 0.0
scene.cycles.use_denoising = False
scene.cycles.samples = 10
scene.cycles.sampling_pattern = 'TABULATED_SOBOL'
scene.cycles.light_sampling_threshold = 0.0
scene.cycles.use_adaptive_sampling = False
scene.cycles.use_light_tree = False
scene.cycles.blur_glossy = 0.0
scene.cycles.volume_bounces = 1
scene.cycles.pixel_filter_type = 'GAUSSIAN'
scene.cycles.sample_clamp_indirect = 0.0
scene.view_settings.view_transform = 'Standard'
bpy.context.view_layer.update()

# ---- added for rendering (the .blend has no active camera): camera
cam_auto = bpy.data.cameras.new('AutoCamera')
cam_auto.lens = 50.0
cam_auto.sensor_width = 36.0
cam_auto.clip_end = 1000.0
ob_auto_camera = bpy.data.objects.new('AutoCamera', cam_auto)
scene.collection.objects.link(ob_auto_camera)
ob_auto_camera.location = (20.3392, -23.907, 16.7513)
ob_auto_camera.rotation_euler = (1.09748, -7.21219e-08, 0.694738)
scene.camera = ob_auto_camera
bpy.context.view_layer.update()
